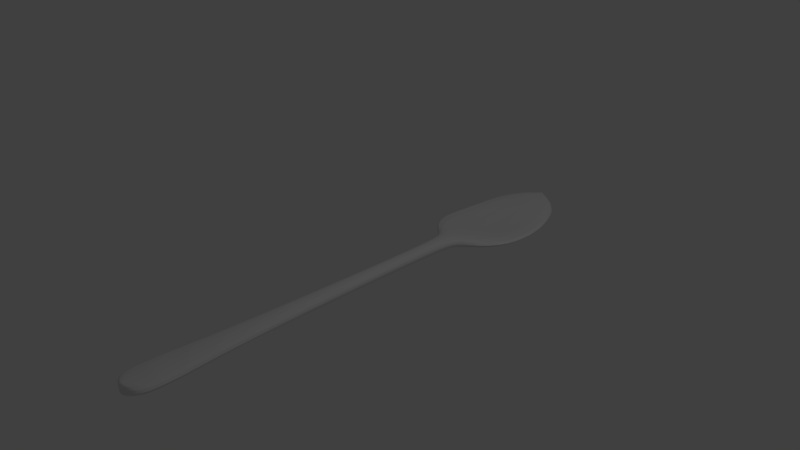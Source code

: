 # Source: colher.blend  (saved by Blender 2.79.0; exported with 4.5.12 LTS)
import bpy
from mathutils import Matrix  # noqa: F401  (used for matrix-valued properties, if any)

bpy.ops.wm.read_factory_settings(use_empty=True)
scene = bpy.context.scene
scene.name = 'Scene'

# ---- collections
col_collection_1 = bpy.data.collections.new('Collection 1'); scene.collection.children.link(col_collection_1)

# ---- materials (node trees are filled in below, after node groups)
mat_material = bpy.data.materials.new('Material')
mat_material.alpha_threshold = 0.0
mat_material.use_transparent_shadow = False
mat_material.roughness = 0.5
mat_material.line_color = (0.0, 0.0, 0.0, 1.0)

# ---- material node trees

# ---- world
world_world = bpy.data.worlds.new('World'); scene.world = world_world
world_world.color = (0.05088, 0.05088, 0.05088)
world_world.use_sun_shadow = False
world_world.sun_shadow_jitter_overblur = 0.0
world_world.cycles.sampling_method = 'MANUAL'

# ---- cameras
cam_camera = bpy.data.cameras.new('Camera')
cam_camera.clip_end = 100.0
cam_camera.lens = 35.0
cam_camera.sensor_width = 32.0
cam_camera.sensor_height = 18.0
cam_camera.ortho_scale = 7.314
cam_camera.dof.focus_distance = 0.0
cam_camera.dof.aperture_fstop = 128.0

# ---- lights
light_lamp = bpy.data.lights.new('Lamp', 'POINT')
light_lamp.transmission_factor = 0.0
light_lamp.cutoff_distance = 30.0
light_lamp.energy = 100.0
light_lamp.shadow_buffer_clip_start = 1.001
light_lamp.shadow_soft_size = 0.1
light_lamp.shadow_maximum_resolution = 0.006
light_lamp.use_absolute_resolution = True

# ---- meshes
me_cube = bpy.data.meshes.new('Cube')
me_cube.from_pydata([(-0.0001291, 3.57, -0.398), (0.009044, 3.57, -0.393), (-0.0001634, 3.571, -0.3906), (-0.009305, 3.57, -0.393), (-9.672e-05, 3.568, -0.4005), (0.01286, 3.568, -0.3953), (0.00626, 3.571, -0.386), (-0.006585, 3.571, -0.386), (-0.01306, 3.568, -0.3953), (-6.844e-05, 3.558, -0.4008), (0.02843, 3.558, -0.3955), (-6.384e-05, 3.562, -0.4007), (-0.02857, 3.558, -0.3955), (-8.628e-05, 3.553, -0.4009), (0.0351, 3.553, -0.3957), (0.02261, 3.562, -0.3954), (-0.02274, 3.562, -0.3954), (-0.03527, 3.553, -0.3957), (-0.0002351, 3.526, -0.4021), (0.06111, 3.526, -0.3968), (-0.0001665, 3.537, -0.4015), (-0.06156, 3.526, -0.3968), (-0.0003276, 3.513, -0.4028), (0.07105, 3.513, -0.3974), (0.05155, 3.537, -0.3963), (-0.05188, 3.537, -0.3963), (-0.07168, 3.513, -0.3974), (-0.0007837, 3.467, -0.4062), (0.09996, 3.467, -0.4006), (-0.0005964, 3.484, -0.4048), (-0.1014, 3.467, -0.4006), (-0.00102, 3.448, -0.408), (0.1092, 3.448, -0.4022), (0.09061, 3.484, -0.3993), (-0.09173, 3.484, -0.3993), (-0.1111, 3.448, -0.4022), (-0.002146, 3.378, -0.4166), (0.1367, 3.378, -0.41), (-0.001695, 3.404, -0.4132), (-0.1406, 3.378, -0.41), (-0.002661, 3.352, -0.4205), (0.1452, 3.351, -0.4135), (0.1276, 3.404, -0.4069), (-0.1307, 3.404, -0.4069), (-0.1501, 3.351, -0.4135), (-0.004429, 3.272, -0.434), (0.1658, 3.272, -0.4256), (-0.003811, 3.299, -0.4293), (-0.1739, 3.272, -0.4256), (-0.005087, 3.246, -0.439), (0.1712, 3.246, -0.4301), (0.1599, 3.298, -0.4214), (-0.1668, 3.298, -0.4214), (-0.1804, 3.246, -0.4301), (-0.007387, 3.16, -0.4565), (0.1854, 3.16, -0.4458), (-0.006562, 3.19, -0.4502), (-0.1988, 3.16, -0.4458), (-0.008261, 3.129, -0.4631), (0.1898, 3.129, -0.4517), (0.1809, 3.19, -0.4402), (-0.1927, 3.19, -0.4402), (-0.2047, 3.129, -0.4517), (-0.0111, 3.031, -0.4847), (0.2018, 3.03, -0.4708), (-0.01013, 3.065, -0.4773), (-0.2217, 3.03, -0.4708), (-0.01209, 2.997, -0.4922), (0.2053, 2.996, -0.4774), (0.1979, 3.064, -0.4643), (-0.2162, 3.064, -0.4643), (-0.227, 2.996, -0.4774), (-0.01503, 2.889, -0.5146), (0.2147, 2.887, -0.4969), (-0.01406, 2.926, -0.5073), (-0.2415, 2.887, -0.4969), (-0.01599, 2.851, -0.5219), (0.2174, 2.849, -0.5032), (0.2118, 2.924, -0.4905), (-0.2369, 2.924, -0.4905), (-0.2458, 2.849, -0.5032), (-0.01859, 2.726, -0.5417), (0.2244, 2.724, -0.5199), (-0.0178, 2.769, -0.5357), (-0.2573, 2.724, -0.5199), (-0.01926, 2.683, -0.5468), (0.2265, 2.681, -0.524), (0.2222, 2.767, -0.5149), (-0.2537, 2.767, -0.5149), (-0.2604, 2.681, -0.524), (-0.02033, 2.561, -0.555), (0.2311, 2.559, -0.5304), (-0.02013, 2.6, -0.5534), (-0.2667, 2.559, -0.5304), (-0.0204, 2.522, -0.5555), (0.2322, 2.52, -0.5307), (0.2298, 2.598, -0.5293), (-0.2651, 2.598, -0.5293), (-0.2678, 2.52, -0.5307), (-0.01973, 2.399, -0.5504), (0.2347, 2.397, -0.526), (-0.02011, 2.442, -0.5533), (-0.2691, 2.397, -0.526), (-0.01921, 2.357, -0.5464), (0.2353, 2.355, -0.5225), (0.2339, 2.439, -0.5285), (-0.269, 2.439, -0.5285), (-0.2688, 2.355, -0.5225), (-0.01705, 2.235, -0.53), (0.2361, 2.233, -0.5081), (-0.01785, 2.275, -0.5361), (-0.2658, 2.233, -0.5081), (-0.01619, 2.196, -0.5234), (0.2358, 2.194, -0.5024), (0.236, 2.273, -0.5135), (-0.2672, 2.273, -0.5135), (-0.264, 2.194, -0.5024), (-0.0133, 2.079, -0.5015), (0.2325, 2.078, -0.4832), (-0.01431, 2.118, -0.5091), (-0.2557, 2.078, -0.4832), (-0.01226, 2.041, -0.4936), (0.2302, 2.039, -0.4764), (0.2341, 2.117, -0.4899), (-0.2591, 2.117, -0.4899), (-0.2516, 2.039, -0.4764), (-0.009048, 1.924, -0.4691), (0.2178, 1.923, -0.4553), (-0.01012, 1.963, -0.4773), (-0.2336, 1.923, -0.4553), (-0.00801, 1.886, -0.4612), (0.212, 1.885, -0.4485), (0.2228, 1.961, -0.4623), (-0.2405, 1.961, -0.4623), (-0.2261, 1.885, -0.4485), (-0.005295, 1.781, -0.4406), (0.1919, 1.781, -0.4306), (-0.006122, 1.814, -0.4469), (-0.2012, 1.781, -0.4306), (-0.004548, 1.75, -0.4349), (0.1844, 1.75, -0.4257), (0.199, 1.814, -0.4361), (-0.2098, 1.814, -0.4361), (-0.1924, 1.75, -0.4257), (-0.002766, 1.668, -0.4213), (0.1594, 1.668, -0.4139), (-0.00329, 1.694, -0.4253), (-0.1644, 1.668, -0.4139), (-0.002299, 1.644, -0.4178), (0.1502, 1.644, -0.4108), (0.1682, 1.694, -0.4174), (-0.174, 1.694, -0.4174), (-0.1543, 1.644, -0.4108), (-0.001164, 1.574, -0.4091), (0.1191, 1.574, -0.4032), (-0.001504, 1.597, -0.4117), (-0.1212, 1.574, -0.4032), (-0.0008585, 1.551, -0.4068), (0.1083, 1.551, -0.4011), (0.1299, 1.597, -0.4055), (-0.1326, 1.597, -0.4055), (-0.1099, 1.551, -0.4011), (-0.0001726, 1.475, -0.4016), (0.07933, 1.475, -0.3963), (-0.000355, 1.501, -0.403), (-0.07965, 1.475, -0.3963), (-5.14e-05, 1.448, -0.4007), (0.07155, 1.448, -0.3954), (0.08819, 1.501, -0.3976), (-0.08885, 1.501, -0.3976), (-0.07164, 1.448, -0.3954), (-2.91e-11, 1.363, -0.4003), (0.05625, 1.363, -0.395), (0.0, 1.393, -0.4003), (-0.05625, 1.363, -0.395), (0.0, 1.329, -0.4003), (0.05336, 1.329, -0.395), (0.06003, 1.393, -0.395), (-0.06003, 1.393, -0.395), (-0.05336, 1.329, -0.395), (-7.567e-10, 1.185, -0.4003), (0.04716, 1.185, -0.395), (-9.313e-10, 1.242, -0.4003), (-0.04716, 1.185, -0.395), (-9.313e-10, 1.113, -0.4003), (0.04565, 1.113, -0.395), (0.04897, 1.242, -0.395), (-0.04897, 1.242, -0.395), (-0.04565, 1.113, -0.395), (-6.985e-10, 0.7949, -0.4003), (0.04311, 0.7949, -0.395), (-9.313e-10, 0.9191, -0.4003), (-0.04311, 0.7949, -0.395), (-9.313e-10, 0.6553, -0.4003), (0.04289, 0.6553, -0.395), (0.04362, 0.9191, -0.395), (-0.04362, 0.9191, -0.395), (-0.04289, 0.6553, -0.395), (9.604e-10, 0.1562, -0.4003), (0.04384, 0.1562, -0.395), (0.0, 0.3374, -0.4003), (-0.04384, 0.1562, -0.395), (9.313e-10, -0.04641, -0.4003), (0.0449, -0.04641, -0.395), (0.04322, 0.3374, -0.395), (-0.04322, 0.3374, -0.395), (-0.0449, -0.04641, -0.395), (0.0, -0.811, -0.4003), (0.05151, -0.811, -0.395), (0.0, -0.536, -0.4003), (-0.05151, -0.811, -0.395), (0.0, -1.084, -0.4003), (0.05462, -1.084, -0.395), (0.04875, -0.536, -0.395), (-0.04875, -0.536, -0.395), (-0.05462, -1.084, -0.395), (5.821e-11, -1.744, -0.4003), (0.06473, -1.744, -0.395), (0.0, -1.555, -0.4003), (-0.06473, -1.744, -0.395), (0.0, -1.91, -0.4003), (0.06815, -1.91, -0.395), (0.06131, -1.555, -0.395), (-0.06131, -1.555, -0.395), (-0.06815, -1.91, -0.395), (1.921e-09, -2.333, -0.4003), (0.07822, -2.333, -0.395), (1.863e-09, -2.202, -0.4003), (-0.07822, -2.333, -0.395), (1.863e-09, -2.454, -0.4003), (0.08157, -2.454, -0.395), (0.07489, -2.202, -0.395), (-0.07489, -2.202, -0.395), (-0.08157, -2.454, -0.395), (0.0, -2.752, -0.4003), (0.09194, -2.752, -0.395), (0.0, -2.662, -0.4003), (-0.09194, -2.752, -0.395), (0.0, -2.835, -0.4003), (0.09499, -2.835, -0.395), (0.08853, -2.662, -0.395), (-0.08853, -2.662, -0.395), (-0.09499, -2.835, -0.395), (5.239e-10, -3.077, -0.4003), (0.1, -3.077, -0.395), (0.0, -2.998, -0.4003), (-0.1, -3.077, -0.395), (0.0, -3.15, -0.4003), (0.1002, -3.15, -0.395), (0.09912, -2.998, -0.395), (-0.09912, -2.998, -0.395), (-0.1002, -3.15, -0.395), (1.455e-09, -3.308, -0.4003), (0.09636, -3.308, -0.395), (1.863e-09, -3.266, -0.4003), (-0.09636, -3.308, -0.395), (1.863e-09, -3.343, -0.4003), (0.09325, -3.343, -0.395), (0.09842, -3.266, -0.395), (-0.09842, -3.266, -0.395), (-0.09325, -3.343, -0.395), (8.142e-06, -3.427, -0.4003), (0.07567, -3.427, -0.395), (0.0, -3.401, -0.4003), (-0.07565, -3.427, -0.395), (3.257e-05, -3.449, -0.4003), (0.06672, -3.449, -0.395), (0.08304, -3.401, -0.395), (-0.08304, -3.401, -0.395), (-0.06665, -3.449, -0.395), (0.000259, -3.5, -0.3978), (0.03186, -3.5, -0.3927), (0.0001628, -3.486, -0.4003), (-0.03135, -3.5, -0.3927), (0.0003519, -3.511, -0.3904), (0.02235, -3.51, -0.3857), (0.04381, -3.486, -0.395), (-0.04348, -3.486, -0.395), (-0.02166, -3.51, -0.3857), (-0.0001638, 3.57, -0.2462), (-0.0001346, 3.568, -0.2437), (-0.009337, 3.57, -0.2512), (-0.0001938, 3.571, -0.2535), (0.009011, 3.57, -0.2512), (0.01283, 3.568, -0.249), (-0.0131, 3.568, -0.249), (-0.006614, 3.571, -0.2582), (0.006231, 3.571, -0.2582), (-0.0001179, 3.558, -0.2441), (-0.0001421, 3.553, -0.2443), (-0.02862, 3.558, -0.2493), (-0.0001084, 3.562, -0.2439), (0.02839, 3.558, -0.2493), (0.03505, 3.553, -0.2495), (-0.03533, 3.553, -0.2495), (-0.02278, 3.562, -0.2491), (0.02256, 3.562, -0.2491), (-0.0003236, 3.526, -0.2456), (-0.0004313, 3.513, -0.2465), (-0.06165, 3.526, -0.2508), (-0.0002418, 3.537, -0.245), (0.06103, 3.526, -0.2508), (0.07096, 3.513, -0.2515), (-0.07178, 3.513, -0.2515), (-0.05195, 3.537, -0.2502), (0.05148, 3.537, -0.2502), (-0.0009426, 3.467, -0.2504), (-0.001201, 3.449, -0.2523), (-0.1016, 3.467, -0.2551), (-0.0007352, 3.484, -0.2488), (0.09982, 3.467, -0.2551), (0.109, 3.449, -0.2569), (-0.1112, 3.449, -0.2569), (-0.09186, 3.484, -0.2536), (0.09048, 3.484, -0.2536), (-0.002413, 3.378, -0.2615), (-0.00296, 3.352, -0.2657), (-0.1408, 3.378, -0.2652), (-0.001931, 3.404, -0.2579), (0.1364, 3.378, -0.2652), (0.145, 3.352, -0.2689), (-0.1504, 3.352, -0.2689), (-0.1309, 3.404, -0.2619), (0.1274, 3.404, -0.2619), (-0.004824, 3.273, -0.2799), (-0.005513, 3.246, -0.2851), (-0.1742, 3.272, -0.2816), (-0.004174, 3.299, -0.2749), (0.1655, 3.272, -0.2816), (0.1708, 3.246, -0.2863), (-0.1808, 3.246, -0.2863), (-0.1671, 3.299, -0.2772), (0.1595, 3.299, -0.2772), (-0.007918, 3.161, -0.3034), (-0.008829, 3.13, -0.3104), (-0.1992, 3.16, -0.3027), (-0.007057, 3.191, -0.2969), (0.185, 3.16, -0.3027), (0.1893, 3.129, -0.3089), (-0.2052, 3.129, -0.3089), (-0.1932, 3.19, -0.2968), (0.1804, 3.19, -0.2968), (-0.01179, 3.032, -0.3328), (-0.01281, 2.997, -0.3407), (-0.2223, 3.031, -0.3287), (-0.01077, 3.065, -0.3251), (0.2012, 3.031, -0.3287), (0.2047, 2.996, -0.3356), (-0.2276, 2.996, -0.3356), (-0.2167, 3.064, -0.322), (0.1974, 3.064, -0.322), (-0.01589, 2.89, -0.3641), (-0.01689, 2.851, -0.3717), (-0.2422, 2.888, -0.3559), (-0.01487, 2.926, -0.3563), (0.214, 2.888, -0.3559), (0.2166, 2.85, -0.3624), (-0.2466, 2.85, -0.3624), (-0.2376, 2.925, -0.3492), (0.2111, 2.925, -0.3492), (-0.01963, 2.727, -0.3925), (-0.02034, 2.684, -0.398), (-0.2581, 2.725, -0.3798), (-0.01879, 2.77, -0.3861), (0.2236, 2.725, -0.3798), (0.2256, 2.682, -0.3842), (-0.2613, 2.682, -0.3842), (-0.2546, 2.768, -0.3746), (0.2214, 2.768, -0.3746), (-0.02152, 2.562, -0.4069), (-0.0216, 2.524, -0.4075), (-0.2676, 2.56, -0.3908), (-0.02129, 2.601, -0.4051), (0.2302, 2.56, -0.3908), (0.2312, 2.521, -0.3911), (-0.2688, 2.521, -0.3911), (-0.266, 2.599, -0.3896), (0.2289, 2.599, -0.3896), (-0.02086, 2.4, -0.4019), (-0.0203, 2.358, -0.3976), (-0.27, 2.398, -0.3862), (-0.02127, 2.443, -0.405), (0.2338, 2.398, -0.3862), (0.2344, 2.356, -0.3826), (-0.2697, 2.356, -0.3826), (-0.27, 2.44, -0.3889), (0.233, 2.44, -0.3889), (-0.018, 2.236, -0.3802), (-0.0171, 2.196, -0.3733), (-0.2666, 2.234, -0.3675), (-0.01885, 2.275, -0.3866), (0.2353, 2.234, -0.3675), (0.235, 2.195, -0.3616), (-0.2648, 2.195, -0.3616), (-0.268, 2.273, -0.3731), (0.2352, 2.273, -0.3731), (-0.01408, 2.08, -0.3503), (-0.013, 2.041, -0.3421), (-0.2564, 2.079, -0.3416), (-0.01513, 2.119, -0.3583), (0.2319, 2.079, -0.3416), (0.2296, 2.04, -0.3345), (-0.2522, 2.04, -0.3345), (-0.2598, 2.117, -0.3486), (0.2334, 2.117, -0.3486), (-0.009649, 1.924, -0.3166), (-0.008567, 1.886, -0.3084), (-0.2341, 1.923, -0.3126), (-0.01076, 1.963, -0.3251), (0.2173, 1.923, -0.3126), (0.2116, 1.885, -0.3055), (-0.2266, 1.885, -0.3055), (-0.2411, 1.962, -0.3199), (0.2223, 1.962, -0.3199), (-0.005732, 1.782, -0.2868), (-0.004949, 1.751, -0.2808), (-0.2016, 1.781, -0.2869), (-0.006597, 1.815, -0.2934), (0.1915, 1.781, -0.2869), (0.184, 1.75, -0.2817), (-0.1928, 1.75, -0.2817), (-0.2102, 1.814, -0.2926), (0.1986, 1.814, -0.2926), (-0.003071, 1.669, -0.2665), (-0.002575, 1.644, -0.2628), (-0.1647, 1.668, -0.2693), (-0.003625, 1.694, -0.2708), (0.1592, 1.668, -0.2693), (0.1499, 1.644, -0.266), (-0.1546, 1.644, -0.266), (-0.1743, 1.694, -0.273), (0.1679, 1.694, -0.273), (-0.001358, 1.574, -0.2535), (-0.001025, 1.551, -0.251), (-0.1214, 1.574, -0.2579), (-0.001725, 1.597, -0.2563), (0.1189, 1.574, -0.2579), (0.1082, 1.551, -0.2556), (-0.1101, 1.551, -0.2556), (-0.1328, 1.597, -0.2604), (0.1297, 1.597, -0.2604), (-0.0002492, 1.475, -0.2451), (-9.594e-05, 1.448, -0.2439), (-0.07972, 1.475, -0.2502), (-0.0004627, 1.501, -0.2467), (0.07926, 1.475, -0.2502), (0.07151, 1.448, -0.2491), (-0.07168, 1.448, -0.2491), (-0.08895, 1.501, -0.2517), (0.08809, 1.501, -0.2517), (0.0, 1.363, -0.2432), (0.0, 1.329, -0.2432), (-0.05625, 1.363, -0.2484), (0.0, 1.393, -0.2432), (0.05625, 1.363, -0.2484), (0.05336, 1.329, -0.2484), (-0.05336, 1.329, -0.2484), (-0.06003, 1.393, -0.2484), (0.06003, 1.393, -0.2484), (0.0, 1.185, -0.2432), (0.0, 1.113, -0.2432), (-0.04716, 1.185, -0.2484), (0.0, 1.242, -0.2432), (0.04716, 1.185, -0.2484), (0.04565, 1.113, -0.2484), (-0.04565, 1.113, -0.2484), (-0.04897, 1.242, -0.2484), (0.04897, 1.242, -0.2484), (0.0, 0.7949, -0.2432), (0.0, 0.6553, -0.2432), (-0.04311, 0.7949, -0.2484), (0.0, 0.9191, -0.2432), (0.04311, 0.7949, -0.2484), (0.04289, 0.6553, -0.2484), (-0.04289, 0.6553, -0.2484), (-0.04362, 0.9191, -0.2484), (0.04362, 0.9191, -0.2484), (0.0, 0.1562, -0.2432), (0.0, -0.04641, -0.2432), (-0.04384, 0.1562, -0.2484), (0.0, 0.3374, -0.2432), (0.04384, 0.1562, -0.2484), (0.0449, -0.04641, -0.2484), (-0.0449, -0.04641, -0.2484), (-0.04322, 0.3374, -0.2484), (0.04322, 0.3374, -0.2484), (0.0, -0.811, -0.2432), (0.0, -1.084, -0.2432), (-0.05151, -0.811, -0.2484), (0.0, -0.536, -0.2432), (0.05151, -0.811, -0.2484), (0.05462, -1.084, -0.2484), (-0.05462, -1.084, -0.2484), (-0.04875, -0.536, -0.2484), (0.04875, -0.536, -0.2484), (0.0, -1.744, -0.2432), (0.0, -1.91, -0.2432), (-0.06473, -1.744, -0.2484), (0.0, -1.555, -0.2432), (0.06473, -1.744, -0.2484), (0.06815, -1.91, -0.2484), (-0.06815, -1.91, -0.2484), (-0.06131, -1.555, -0.2484), (0.06131, -1.555, -0.2484), (0.0, -2.333, -0.2432), (0.0, -2.454, -0.2432), (-0.07822, -2.333, -0.2484), (0.0, -2.202, -0.2432), (0.07822, -2.333, -0.2484), (0.08157, -2.454, -0.2484), (-0.08157, -2.454, -0.2484), (-0.07489, -2.202, -0.2484), (0.07489, -2.202, -0.2484), (0.0, -2.752, -0.2432), (0.0, -2.835, -0.2432), (-0.09194, -2.752, -0.2484), (0.0, -2.662, -0.2432), (0.09194, -2.752, -0.2484), (0.09499, -2.835, -0.2484), (-0.09499, -2.835, -0.2484), (-0.08853, -2.662, -0.2484), (0.08853, -2.662, -0.2484), (0.0, -3.077, -0.2432), (0.0, -3.15, -0.2432), (-0.1, -3.077, -0.2484), (0.0, -2.998, -0.2432), (0.1, -3.077, -0.2484), (0.1002, -3.15, -0.2484), (-0.1002, -3.15, -0.2484), (-0.09912, -2.998, -0.2484), (0.09912, -2.998, -0.2484), (0.0, -3.308, -0.2432), (0.0, -3.343, -0.2432), (-0.09636, -3.308, -0.2484), (0.0, -3.266, -0.2432), (0.09636, -3.308, -0.2484), (0.09325, -3.343, -0.2484), (-0.09325, -3.343, -0.2484), (-0.09842, -3.266, -0.2484), (0.09842, -3.266, -0.2484), (8.142e-06, -3.427, -0.2432), (3.257e-05, -3.449, -0.2432), (-0.07565, -3.427, -0.2484), (0.0, -3.401, -0.2432), (0.07567, -3.427, -0.2484), (0.06672, -3.449, -0.2484), (-0.06665, -3.449, -0.2484), (-0.08304, -3.401, -0.2484), (0.08304, -3.401, -0.2484), (0.000259, -3.5, -0.2457), (0.0003519, -3.511, -0.2531), (-0.03135, -3.5, -0.2507), (0.0001628, -3.486, -0.2432), (0.03186, -3.5, -0.2507), (0.02235, -3.51, -0.2577), (-0.02166, -3.51, -0.2577), (-0.04348, -3.486, -0.2484), (0.04381, -3.486, -0.2484), (-0.6153, 2.072, -0.3601), (-0.5754, 2.073, -0.3972), (-0.6219, 2.111, -0.3633), (-0.5756, 2.073, -0.3357), (-0.6069, 2.034, -0.357), (-0.5674, 2.035, -0.3936), (-0.5816, 2.111, -0.4007), (-0.5818, 2.111, -0.3393), (-0.5676, 2.035, -0.3321), (0.5633, 2.882, -0.3743), (0.5245, 2.882, -0.4114), (0.5717, 2.843, -0.377), (0.5243, 2.883, -0.3502), (0.5544, 2.919, -0.3715), (0.5163, 2.92, -0.4082), (0.5323, 2.844, -0.4145), (0.5321, 2.844, -0.3534), (0.5161, 2.92, -0.3469), (-0.634, 2.226, -0.3725), (-0.5931, 2.227, -0.4109), (-0.6361, 2.265, -0.3753), (-0.5933, 2.227, -0.3497), (-0.6311, 2.187, -0.3695), (-0.5903, 2.188, -0.4076), (-0.5951, 2.266, -0.414), (-0.5953, 2.266, -0.3529), (-0.5905, 2.188, -0.3464), (0.524, 3.026, -0.3623), (0.4881, 3.027, -0.3978), (0.5347, 2.991, -0.3654), (0.4879, 3.027, -0.3364), (0.5127, 3.06, -0.3591), (0.4777, 3.061, -0.3942), (0.4981, 2.992, -0.4013), (0.4979, 2.992, -0.34), (0.4775, 3.061, -0.3327), (-0.6377, 2.389, -0.3825), (-0.5968, 2.39, -0.4218), (-0.637, 2.431, -0.3842), (-0.597, 2.391, -0.3608), (-0.6379, 2.347, -0.3804), (-0.5969, 2.348, -0.4196), (-0.5961, 2.432, -0.4236), (-0.5963, 2.433, -0.3626), (-0.5971, 2.348, -0.3585), (0.4765, 3.157, -0.3498), (0.4442, 3.157, -0.3838), (0.489, 3.126, -0.3528), (0.444, 3.158, -0.3221), (0.4637, 3.187, -0.3469), (0.4323, 3.188, -0.3806), (0.4557, 3.126, -0.3872), (0.4556, 3.126, -0.3256), (0.4321, 3.188, -0.3188), (-0.6307, 2.551, -0.3865), (-0.5903, 2.552, -0.4258), (-0.6271, 2.591, -0.3864), (-0.5905, 2.552, -0.3649), (-0.6335, 2.512, -0.3861), (-0.5929, 2.513, -0.4256), (-0.5869, 2.591, -0.4257), (-0.5871, 2.592, -0.3647), (-0.5931, 2.513, -0.3646), (0.4223, 3.271, -0.3392), (0.3938, 3.271, -0.3721), (0.4368, 3.244, -0.3416), (0.3937, 3.271, -0.3101), (0.4063, 3.297, -0.337), (0.3789, 3.297, -0.3696), (0.4073, 3.244, -0.3747), (0.4072, 3.244, -0.3128), (0.3788, 3.297, -0.3076), (-0.6103, 2.717, -0.3837), (-0.5711, 2.718, -0.4223), (-0.6029, 2.76, -0.3818), (-0.5713, 2.718, -0.3613), (-0.6169, 2.673, -0.3851), (-0.5773, 2.674, -0.424), (-0.5641, 2.761, -0.4201), (-0.5643, 2.761, -0.359), (-0.5775, 2.674, -0.363), (0.3454, 3.377, -0.331), (0.3222, 3.377, -0.363), (0.3677, 3.351, -0.3329), (0.3221, 3.378, -0.3008), (0.3219, 3.403, -0.3294), (0.3004, 3.403, -0.3612), (0.343, 3.351, -0.3651), (0.3429, 3.351, -0.3029), (0.3003, 3.403, -0.2989), (-0.5771, 2.882, -0.3743), (-0.5399, 2.882, -0.4114), (-0.5674, 2.919, -0.3715), (-0.5401, 2.883, -0.3502), (-0.5862, 2.843, -0.377), (-0.5484, 2.844, -0.4145), (-0.5307, 2.92, -0.4082), (-0.5309, 2.92, -0.3469), (-0.5486, 2.844, -0.3534), (0.2512, 3.467, -0.3258), (0.2344, 3.467, -0.3573), (0.2746, 3.448, -0.3267), (0.2344, 3.467, -0.2948), (0.2275, 3.484, -0.325), (0.2123, 3.484, -0.3565), (0.2563, 3.448, -0.3583), (0.2562, 3.448, -0.2959), (0.2123, 3.484, -0.294), (0.1986, 1.475, -0.3226), (0.1854, 1.475, -0.354), (0.179, 1.448, -0.322), (0.1853, 1.475, -0.2914), (0.2211, 1.501, -0.3236), (0.2063, 1.501, -0.355), (0.167, 1.448, -0.3534), (0.167, 1.448, -0.2906), (0.2063, 1.501, -0.2924), (-0.5346, 3.026, -0.3623), (-0.4999, 3.027, -0.3978), (-0.5225, 3.06, -0.3591), (-0.5001, 3.027, -0.3364), (-0.5462, 2.991, -0.3654), (-0.5107, 2.992, -0.4013), (-0.4885, 3.061, -0.3942), (-0.4887, 3.061, -0.3327), (-0.5109, 2.992, -0.34), (0.1531, 3.526, -0.3234), (0.1429, 3.526, -0.3547), (0.1781, 3.513, -0.3238), (0.1429, 3.526, -0.2921), (0.1291, 3.537, -0.323), (0.1205, 3.537, -0.3544), (0.1663, 3.513, -0.3552), (0.1662, 3.513, -0.2926), (0.1205, 3.537, -0.2917), (0.1406, 1.363, -0.3217), (0.1313, 1.363, -0.3531), (0.1334, 1.329, -0.3217), (0.1313, 1.363, -0.2903), (0.1501, 1.393, -0.3217), (0.1401, 1.393, -0.3531), (0.1245, 1.329, -0.3531), (0.1245, 1.329, -0.2903), (0.1401, 1.393, -0.2903), (-0.4839, 3.157, -0.3498), (-0.4522, 3.157, -0.3838), (-0.4703, 3.187, -0.3469), (-0.4524, 3.158, -0.3221), (-0.4971, 3.126, -0.3528), (-0.4647, 3.126, -0.3872), (-0.4395, 3.188, -0.3806), (-0.4396, 3.188, -0.3188), (-0.4648, 3.126, -0.3256), (0.07116, 3.558, -0.3224), (0.06642, 3.558, -0.3538), (0.08786, 3.553, -0.3226), (0.0664, 3.558, -0.2911), (0.05659, 3.562, -0.3223), (0.05282, 3.562, -0.3537), (0.082, 3.553, -0.3539), (0.08198, 3.553, -0.2912), (0.0528, 3.562, -0.291), (0.1078, 0.7949, -0.3217), (0.1006, 0.7949, -0.3531), (0.1072, 0.6553, -0.3217), (0.1006, 0.7949, -0.2903), (0.1091, 0.9191, -0.3217), (0.1018, 0.9191, -0.3531), (0.1001, 0.6553, -0.3531), (0.1001, 0.6553, -0.2903), (0.1018, 0.9191, -0.2903), (-0.4269, 3.271, -0.3392), (-0.3988, 3.271, -0.3721), (-0.4103, 3.297, -0.337), (-0.3989, 3.271, -0.3101), (-0.4421, 3.244, -0.3416), (-0.413, 3.244, -0.3747), (-0.3832, 3.297, -0.3696), (-0.3833, 3.297, -0.3076), (-0.4131, 3.244, -0.3128), (0.02242, 3.57, -0.3221), (0.02102, 3.57, -0.3525), (0.03228, 3.568, -0.3222), (0.02101, 3.57, -0.2918), (0.01442, 3.571, -0.3221), (0.01385, 3.571, -0.3494), (0.03013, 3.568, -0.3535), (0.03011, 3.568, -0.2908), (0.01383, 3.571, -0.2948), (0.1096, 0.1562, -0.3217), (0.1023, 0.1562, -0.3531), (0.1122, -0.04641, -0.3217), (0.1023, 0.1562, -0.2903), (0.108, 0.3374, -0.3217), (0.1008, 0.3374, -0.3531), (0.1048, -0.04641, -0.3531), (0.1048, -0.04641, -0.2903), (0.1008, 0.3374, -0.2903), (-0.3478, 3.377, -0.331), (-0.3248, 3.377, -0.363), (-0.3239, 3.403, -0.3294), (-0.3249, 3.378, -0.3008), (-0.3707, 3.351, -0.3329), (-0.3462, 3.351, -0.3651), (-0.3025, 3.403, -0.3612), (-0.3025, 3.403, -0.2989), (-0.3462, 3.351, -0.3029), (0.1179, 1.185, -0.3217), (0.11, 1.185, -0.3531), (0.1141, 1.113, -0.3217), (0.11, 1.185, -0.2903), (0.1224, 1.242, -0.3217), (0.1143, 1.242, -0.3531), (0.1065, 1.113, -0.3531), (0.1065, 1.113, -0.2903), (0.1143, 1.242, -0.2903), (0.1288, -0.811, -0.3217), (0.1202, -0.811, -0.3531), (0.1365, -1.084, -0.3217), (0.1202, -0.811, -0.2903), (0.1219, -0.536, -0.3217), (0.1138, -0.536, -0.3531), (0.1274, -1.084, -0.3531), (0.1274, -1.084, -0.2903), (0.1138, -0.536, -0.2903), (-0.2523, 3.467, -0.3258), (-0.2355, 3.467, -0.3573), (-0.2284, 3.484, -0.325), (-0.2355, 3.467, -0.2948), (-0.276, 3.448, -0.3267), (-0.2576, 3.448, -0.3583), (-0.2132, 3.484, -0.3565), (-0.2132, 3.484, -0.294), (-0.2577, 3.448, -0.2959), (-0.1988, 1.475, -0.3226), (-0.1856, 1.475, -0.354), (-0.2215, 1.501, -0.3236), (-0.1856, 1.475, -0.2914), (-0.179, 1.448, -0.322), (-0.1671, 1.448, -0.3534), (-0.2068, 1.501, -0.355), (-0.2068, 1.501, -0.2924), (-0.1671, 1.448, -0.2906), (0.1618, -1.744, -0.3217), (0.151, -1.744, -0.3531), (0.1704, -1.91, -0.3217), (0.151, -1.744, -0.2903), (0.1533, -1.555, -0.3217), (0.1431, -1.555, -0.3531), (0.159, -1.91, -0.3531), (0.159, -1.91, -0.2903), (0.1431, -1.555, -0.2903), (-0.1536, 3.526, -0.3234), (-0.1433, 3.526, -0.3547), (-0.1295, 3.537, -0.323), (-0.1434, 3.526, -0.2921), (-0.1787, 3.513, -0.3238), (-0.1668, 3.513, -0.3552), (-0.1208, 3.537, -0.3544), (-0.1209, 3.537, -0.2917), (-0.1668, 3.513, -0.2926), (-0.1406, 1.363, -0.3217), (-0.1313, 1.363, -0.3531), (-0.1501, 1.393, -0.3217), (-0.1313, 1.363, -0.2903), (-0.1334, 1.329, -0.3217), (-0.1245, 1.329, -0.3531), (-0.1401, 1.393, -0.3531), (-0.1401, 1.393, -0.2903), (-0.1245, 1.329, -0.2903), (0.1955, -2.333, -0.3217), (0.1825, -2.333, -0.3531), (0.2039, -2.454, -0.3217), (0.1825, -2.333, -0.2903), (0.1872, -2.202, -0.3217), (0.1747, -2.202, -0.3531), (0.1903, -2.454, -0.3531), (0.1903, -2.454, -0.2903), (0.1747, -2.202, -0.2903), (-0.07135, 3.558, -0.3224), (-0.06659, 3.558, -0.3538), (-0.05677, 3.562, -0.3223), (-0.06661, 3.558, -0.2911), (-0.08807, 3.553, -0.3226), (-0.0822, 3.553, -0.3539), (-0.05298, 3.562, -0.3537), (-0.053, 3.562, -0.291), (-0.08222, 3.553, -0.2912), (-0.1078, 0.7949, -0.3217), (-0.1006, 0.7949, -0.3531), (-0.1091, 0.9191, -0.3217), (-0.1006, 0.7949, -0.2903), (-0.1072, 0.6553, -0.3217), (-0.1001, 0.6553, -0.3531), (-0.1018, 0.9191, -0.3531), (-0.1018, 0.9191, -0.2903), (-0.1001, 0.6553, -0.2903), (0.2298, -2.752, -0.3217), (0.2145, -2.752, -0.3531), (0.2375, -2.835, -0.3217), (0.2145, -2.752, -0.2903), (0.2213, -2.662, -0.3217), (0.2066, -2.662, -0.3531), (0.2216, -2.835, -0.3531), (0.2216, -2.835, -0.2903), (0.2066, -2.662, -0.2903), (-0.02273, 3.57, -0.3221), (-0.02131, 3.57, -0.3525), (-0.01479, 3.571, -0.3221), (-0.02132, 3.57, -0.2918), (-0.03253, 3.568, -0.3222), (-0.03036, 3.568, -0.3535), (-0.01419, 3.571, -0.3494), (-0.01421, 3.571, -0.2948), (-0.03037, 3.568, -0.2908), (-0.1096, 0.1562, -0.3217), (-0.1023, 0.1562, -0.3531), (-0.108, 0.3374, -0.3217), (-0.1023, 0.1562, -0.2903), (-0.1122, -0.04641, -0.3217), (-0.1048, -0.04641, -0.3531), (-0.1008, 0.3374, -0.3531), (-0.1008, 0.3374, -0.2903), (-0.1048, -0.04641, -0.2903), (0.25, -3.077, -0.3217), (0.2333, -3.077, -0.3531), (0.2504, -3.15, -0.3217), (0.2333, -3.077, -0.2903), (0.2478, -2.998, -0.3217), (0.2313, -2.998, -0.3531), (0.2337, -3.15, -0.3531), (0.2337, -3.15, -0.2903), (0.2313, -2.998, -0.2903), (-0.1179, 1.185, -0.3217), (-0.11, 1.185, -0.3531), (-0.1224, 1.242, -0.3217), (-0.11, 1.185, -0.2903), (-0.1141, 1.113, -0.3217), (-0.1065, 1.113, -0.3531), (-0.1143, 1.242, -0.3531), (-0.1143, 1.242, -0.2903), (-0.1065, 1.113, -0.2903), (-0.1288, -0.811, -0.3217), (-0.1202, -0.811, -0.3531), (-0.1219, -0.536, -0.3217), (-0.1202, -0.811, -0.2903), (-0.1365, -1.084, -0.3217), (-0.1274, -1.084, -0.3531), (-0.1138, -0.536, -0.3531), (-0.1138, -0.536, -0.2903), (-0.1274, -1.084, -0.2903), (0.2409, -3.308, -0.3217), (0.2249, -3.308, -0.3531), (0.2331, -3.343, -0.3217), (0.2249, -3.308, -0.2903), (0.246, -3.266, -0.3217), (0.2296, -3.266, -0.3531), (0.2176, -3.343, -0.3531), (0.2176, -3.343, -0.2903), (0.2296, -3.266, -0.2903), (-0.0002309, 3.573, -0.3221), (-0.0002181, 3.573, -0.3514), (0.00356, 3.573, -0.3221), (-0.0002312, 3.573, -0.2927), (-0.004012, 3.573, -0.3221), (-0.004134, 3.572, -0.3494), (0.003706, 3.572, -0.3494), (0.003694, 3.572, -0.2948), (-0.004146, 3.572, -0.2948), (-0.1618, -1.744, -0.3217), (-0.151, -1.744, -0.3531), (-0.1533, -1.555, -0.3217), (-0.151, -1.744, -0.2903), (-0.1704, -1.91, -0.3217), (-0.159, -1.91, -0.3531), (-0.1431, -1.555, -0.3531), (-0.1431, -1.555, -0.2903), (-0.159, -1.91, -0.2903), (0.1892, -3.427, -0.3217), (0.1766, -3.427, -0.3531), (0.1667, -3.449, -0.3217), (0.1766, -3.427, -0.2903), (0.2076, -3.401, -0.3217), (0.1938, -3.401, -0.3531), (0.1556, -3.449, -0.3531), (0.1556, -3.449, -0.2903), (0.1938, -3.401, -0.2903), (0.0004894, -3.524, -0.3217), (0.0004741, -3.523, -0.3511), (-0.01072, -3.523, -0.3217), (0.0004741, -3.523, -0.2923), (0.01167, -3.523, -0.3217), (0.01246, -3.521, -0.3491), (-0.01154, -3.521, -0.3491), (-0.01154, -3.521, -0.2944), (0.01246, -3.521, -0.2944), (-0.1955, -2.333, -0.3217), (-0.1825, -2.333, -0.3531), (-0.1872, -2.202, -0.3217), (-0.1825, -2.333, -0.2903), (-0.2039, -2.454, -0.3217), (-0.1903, -2.454, -0.3531), (-0.1747, -2.202, -0.3531), (-0.1747, -2.202, -0.2903), (-0.1903, -2.454, -0.2903), (0.07781, -3.5, -0.3217), (0.07303, -3.5, -0.3521), (0.04953, -3.511, -0.3217), (0.07303, -3.5, -0.2913), (0.1093, -3.486, -0.3217), (0.102, -3.486, -0.3531), (0.0478, -3.51, -0.3491), (0.0478, -3.51, -0.2944), (0.102, -3.486, -0.2903), (-0.2298, -2.752, -0.3217), (-0.2145, -2.752, -0.3531), (-0.2213, -2.662, -0.3217), (-0.2145, -2.752, -0.2903), (-0.2375, -2.835, -0.3217), (-0.2216, -2.835, -0.3531), (-0.2066, -2.662, -0.3531), (-0.2066, -2.662, -0.2903), (-0.2216, -2.835, -0.2903), (0.2997, 1.574, -0.327), (0.2797, 1.574, -0.3586), (0.2723, 1.55, -0.3258), (0.2796, 1.574, -0.2962), (0.3273, 1.597, -0.3281), (0.3054, 1.597, -0.3599), (0.2541, 1.55, -0.3574), (0.254, 1.55, -0.2949), (0.3053, 1.597, -0.2976), (-0.25, -3.077, -0.3217), (-0.2333, -3.077, -0.3531), (-0.2478, -2.998, -0.3217), (-0.2333, -3.077, -0.2903), (-0.2504, -3.15, -0.3217), (-0.2337, -3.15, -0.3531), (-0.2313, -2.998, -0.3531), (-0.2313, -2.998, -0.2903), (-0.2337, -3.15, -0.2903), (0.4035, 1.667, -0.3317), (0.3763, 1.667, -0.3641), (0.3795, 1.643, -0.3304), (0.3763, 1.667, -0.3019), (0.4262, 1.693, -0.3332), (0.3976, 1.693, -0.3658), (0.354, 1.643, -0.3626), (0.354, 1.643, -0.3004), (0.3975, 1.693, -0.3036), (-0.2409, -3.308, -0.3217), (-0.2249, -3.308, -0.3531), (-0.246, -3.266, -0.3217), (-0.2249, -3.308, -0.2903), (-0.2331, -3.343, -0.3217), (-0.2176, -3.343, -0.3531), (-0.2296, -3.266, -0.3531), (-0.2296, -3.266, -0.2903), (-0.2176, -3.343, -0.2903), (0.4892, 1.779, -0.3385), (0.4562, 1.779, -0.372), (0.469, 1.748, -0.3365), (0.456, 1.779, -0.3101), (0.5085, 1.811, -0.3407), (0.4741, 1.811, -0.3746), (0.4374, 1.748, -0.3697), (0.4373, 1.748, -0.3077), (0.474, 1.811, -0.3127), (-0.1891, -3.427, -0.3217), (-0.1765, -3.427, -0.3531), (-0.2076, -3.401, -0.3217), (-0.1765, -3.427, -0.2903), (-0.1667, -3.449, -0.3217), (-0.1556, -3.449, -0.3531), (-0.1938, -3.401, -0.3531), (-0.1938, -3.401, -0.2903), (-0.1556, -3.449, -0.2903), (0.5608, 1.919, -0.3483), (0.5227, 1.919, -0.3835), (0.5445, 1.881, -0.3456), (0.5225, 1.919, -0.3218), (0.5753, 1.957, -0.3511), (0.5362, 1.958, -0.3868), (0.5076, 1.882, -0.3804), (0.5074, 1.882, -0.3186), (0.536, 1.958, -0.3252), (-0.07729, -3.5, -0.3217), (-0.07251, -3.5, -0.3521), (-0.1089, -3.486, -0.3217), (-0.07251, -3.5, -0.2913), (-0.04882, -3.511, -0.3217), (-0.04711, -3.51, -0.3491), (-0.1017, -3.486, -0.3531), (-0.1017, -3.486, -0.2903), (-0.04711, -3.51, -0.2944), (0.6052, 2.072, -0.3601), (0.5638, 2.073, -0.3972), (0.5976, 2.034, -0.357), (0.5636, 2.073, -0.3357), (0.611, 2.111, -0.3633), (0.5691, 2.111, -0.4007), (0.5567, 2.035, -0.3936), (0.5566, 2.035, -0.3321), (0.5689, 2.111, -0.3393), (-0.3011, 1.574, -0.327), (-0.2811, 1.574, -0.3586), (-0.329, 1.597, -0.3281), (-0.2812, 1.574, -0.2962), (-0.2734, 1.55, -0.3258), (-0.2552, 1.55, -0.3574), (-0.3072, 1.597, -0.3599), (-0.3072, 1.597, -0.2976), (-0.2552, 1.55, -0.2949), (0.6207, 2.226, -0.3725), (0.5779, 2.227, -0.4109), (0.6185, 2.187, -0.3695), (0.5777, 2.227, -0.3497), (0.622, 2.265, -0.3753), (0.5791, 2.266, -0.414), (0.576, 2.188, -0.4076), (0.5758, 2.188, -0.3464), (0.5789, 2.266, -0.3529), (-0.4061, 1.667, -0.3317), (-0.3792, 1.667, -0.3641), (-0.4292, 1.693, -0.3332), (-0.3793, 1.667, -0.3019), (-0.3818, 1.643, -0.3304), (-0.3565, 1.643, -0.3626), (-0.4009, 1.693, -0.3658), (-0.401, 1.693, -0.3036), (-0.3566, 1.643, -0.3004), (0.6218, 2.389, -0.3825), (0.5787, 2.39, -0.4218), (0.6224, 2.347, -0.3804), (0.5785, 2.391, -0.3608), (0.6205, 2.431, -0.3842), (0.5776, 2.432, -0.4236), (0.5794, 2.348, -0.4196), (0.5792, 2.348, -0.3585), (0.5773, 2.433, -0.3626), (-0.4936, 1.779, -0.3385), (-0.4611, 1.779, -0.372), (-0.5135, 1.811, -0.3407), (-0.4612, 1.779, -0.3101), (-0.4729, 1.748, -0.3365), (-0.4417, 1.748, -0.3697), (-0.4798, 1.811, -0.3746), (-0.4799, 1.811, -0.3127), (-0.4418, 1.748, -0.3077), (0.6137, 2.551, -0.3865), (0.5712, 2.552, -0.4258), (0.6166, 2.512, -0.3861), (0.5709, 2.552, -0.3649), (0.6101, 2.591, -0.3864), (0.5678, 2.591, -0.4257), (0.5738, 2.513, -0.4256), (0.5736, 2.513, -0.3646), (0.5676, 2.592, -0.3647), (-0.5678, 1.919, -0.3483), (-0.5307, 1.919, -0.3835), (-0.5831, 1.957, -0.3511), (-0.5308, 1.919, -0.3218), (-0.5508, 1.881, -0.3456), (-0.5147, 1.882, -0.3804), (-0.545, 1.958, -0.3868), (-0.5452, 1.958, -0.3252), (-0.5149, 1.882, -0.3186), (0.594, 2.717, -0.3837), (0.5529, 2.718, -0.4223), (0.6002, 2.673, -0.3851), (0.5527, 2.718, -0.3613), (0.5871, 2.76, -0.3818), (0.5465, 2.761, -0.4201), (0.5587, 2.674, -0.424), (0.5584, 2.674, -0.363), (0.5463, 2.761, -0.359), (0.1312, 1.448, -0.3796), (0.1456, 1.475, -0.3803), (0.162, 1.501, -0.3814), (0.09783, 1.329, -0.3793), (0.1031, 1.363, -0.3793), (0.1101, 1.393, -0.3793), (0.07863, 0.6553, -0.3793), (0.07903, 0.7949, -0.3793), (0.07997, 0.9191, -0.3793), (0.08231, -0.04641, -0.3793), (0.08036, 0.1562, -0.3793), (0.07923, 0.3374, -0.3793), (0.1001, -1.084, -0.3793), (0.09443, -0.811, -0.3793), (0.08938, -0.536, -0.3793), (0.1249, -1.91, -0.3793), (0.1187, -1.744, -0.3793), (0.1124, -1.555, -0.3793), (0.1495, -2.454, -0.3793), (0.1434, -2.333, -0.3793), (0.1373, -2.202, -0.3793), (0.1742, -2.835, -0.3793), (0.1685, -2.752, -0.3793), (0.1623, -2.662, -0.3793), (0.1836, -3.15, -0.3793), (0.1833, -3.077, -0.3793), (0.1817, -2.998, -0.3793), (0.171, -3.343, -0.3793), (0.1767, -3.308, -0.3793), (0.1804, -3.266, -0.3793), (0.1223, -3.449, -0.3793), (0.1387, -3.427, -0.3793), (0.1522, -3.401, -0.3793), (0.0397, -3.51, -0.3719), (0.05795, -3.5, -0.3775), (0.08018, -3.486, -0.3793), (0.1994, 1.55, -0.3843), (0.2195, 1.574, -0.3859), (0.2396, 1.597, -0.3876), (0.2776, 1.643, -0.3914), (0.295, 1.668, -0.3936), (0.3115, 1.693, -0.396), (0.3424, 1.749, -0.4018), (0.357, 1.78, -0.4052), (0.3708, 1.812, -0.4089), (0.3966, 1.883, -0.4174), (0.4082, 1.921, -0.4221), (0.4185, 1.959, -0.4269), (0.4341, 2.037, -0.4366), (0.4394, 2.075, -0.4415), (0.4433, 2.113, -0.4463), (0.4482, 2.19, -0.4554), (0.4495, 2.229, -0.4597), (0.4502, 2.269, -0.4637), (0.4501, 2.351, -0.4707), (0.4494, 2.393, -0.4734), (0.4484, 2.435, -0.4754), (0.4454, 2.516, -0.4775), (0.4434, 2.555, -0.4776), (0.4408, 2.594, -0.4771), (0.4338, 2.677, -0.4741), (0.4294, 2.72, -0.4715), (0.4246, 2.763, -0.4682), (0.4139, 2.846, -0.4602), (0.4081, 2.885, -0.4558), (0.4019, 2.922, -0.4513), (0.3881, 2.993, -0.4419), (0.3805, 3.028, -0.4371), (0.3726, 3.062, -0.4323), (0.3558, 3.127, -0.423), (0.347, 3.158, -0.4185), (0.3379, 3.188, -0.4143), (0.3187, 3.245, -0.4066), (0.3082, 3.271, -0.4032), (0.2967, 3.298, -0.4), (0.2688, 3.351, -0.3941), (0.2526, 3.378, -0.3914), (0.2356, 3.403, -0.389), (0.2011, 3.448, -0.3854), (0.184, 3.467, -0.3841), (0.1667, 3.484, -0.383), (0.1306, 3.513, -0.3815), (0.1122, 3.526, -0.381), (0.09465, 3.537, -0.3805), (0.06442, 3.553, -0.38), (0.05218, 3.558, -0.3799), (0.04149, 3.562, -0.3798), (0.02366, 3.568, -0.3797), (0.01662, 3.57, -0.3778), (0.01137, 3.571, -0.3722), (0.08368, 1.113, -0.3793), (0.08645, 1.185, -0.3793), (0.08977, 1.242, -0.3793), (-0.1313, 1.448, -0.3796), (-0.1459, 1.475, -0.3803), (-0.1626, 1.501, -0.3814), (-0.09783, 1.329, -0.3793), (-0.1031, 1.363, -0.3793), (-0.1101, 1.393, -0.3793), (-0.07863, 0.6553, -0.3793), (-0.07903, 0.7949, -0.3793), (-0.07997, 0.9191, -0.3793), (-0.08231, -0.04641, -0.3793), (-0.08036, 0.1562, -0.3793), (-0.07923, 0.3374, -0.3793), (-0.1001, -1.084, -0.3793), (-0.09443, -0.811, -0.3793), (-0.08938, -0.536, -0.3793), (-0.1249, -1.91, -0.3793), (-0.1187, -1.744, -0.3793), (-0.1124, -1.555, -0.3793), (-0.1495, -2.454, -0.3793), (-0.1434, -2.333, -0.3793), (-0.1373, -2.202, -0.3793), (-0.1742, -2.835, -0.3793), (-0.1685, -2.752, -0.3793), (-0.1623, -2.662, -0.3793), (-0.1836, -3.15, -0.3793), (-0.1833, -3.077, -0.3793), (-0.1817, -2.998, -0.3793), (-0.171, -3.343, -0.3793), (-0.1767, -3.308, -0.3793), (-0.1804, -3.266, -0.3793), (-0.1222, -3.449, -0.3793), (-0.1387, -3.427, -0.3793), (-0.1522, -3.401, -0.3793), (-0.03903, -3.51, -0.3719), (-0.05744, -3.5, -0.3775), (-0.07985, -3.486, -0.3793), (-0.2007, 1.55, -0.3843), (-0.2212, 1.574, -0.3859), (-0.2417, 1.597, -0.3876), (-0.2807, 1.643, -0.3914), (-0.2987, 1.668, -0.3936), (-0.3159, 1.693, -0.396), (-0.3483, 1.749, -0.4018), (-0.3638, 1.78, -0.4052), (-0.3786, 1.812, -0.4089), (-0.4066, 1.883, -0.4174), (-0.4194, 1.921, -0.4221), (-0.431, 1.959, -0.4269), (-0.4492, 2.037, -0.4366), (-0.4557, 2.075, -0.4415), (-0.4609, 2.113, -0.4463), (-0.4682, 2.19, -0.4554), (-0.4706, 2.229, -0.4597), (-0.4724, 2.269, -0.4637), (-0.4741, 2.351, -0.4707), (-0.4742, 2.393, -0.4734), (-0.4737, 2.435, -0.4754), (-0.4713, 2.516, -0.4775), (-0.4692, 2.555, -0.4776), (-0.4665, 2.594, -0.4771), (-0.4587, 2.677, -0.4741), (-0.4537, 2.72, -0.4715), (-0.448, 2.763, -0.4682), (-0.4352, 2.846, -0.4602), (-0.4282, 2.885, -0.4558), (-0.4208, 2.922, -0.4513), (-0.4045, 2.993, -0.4419), (-0.3957, 3.028, -0.4371), (-0.3866, 3.062, -0.4323), (-0.3673, 3.127, -0.423), (-0.3573, 3.158, -0.4185), (-0.3471, 3.188, -0.4143), (-0.3259, 3.245, -0.4066), (-0.3145, 3.271, -0.4032), (-0.3021, 3.298, -0.4), (-0.2727, 3.351, -0.3941), (-0.2558, 3.378, -0.3914), (-0.2381, 3.403, -0.389), (-0.2027, 3.448, -0.3854), (-0.1852, 3.467, -0.3841), (-0.1676, 3.484, -0.383), (-0.1311, 3.513, -0.3815), (-0.1127, 3.526, -0.381), (-0.09497, 3.537, -0.3805), (-0.0646, 3.553, -0.38), (-0.05233, 3.558, -0.3799), (-0.04163, 3.562, -0.3798), (-0.02387, 3.568, -0.3797), (-0.01689, 3.57, -0.3778), (-0.0117, 3.571, -0.3722), (-0.08368, 1.113, -0.3793), (-0.08645, 1.185, -0.3793), (-0.08977, 1.242, -0.3793), (0.004488, 3.572, -0.3722), (-0.0001948, 3.572, -0.3759), (-0.004872, 3.572, -0.3722), (0.01573, -3.517, -0.3719), (0.0004281, -3.518, -0.3756), (-0.01489, -3.517, -0.3719), (0.01747, 3.565, -0.3954), (-7.286e-05, 3.565, -0.4006), (-0.01762, 3.565, -0.3954), (0.04276, 3.546, -0.3959), (-0.0001181, 3.546, -0.4012), (-0.04299, 3.546, -0.3959), (0.08101, 3.499, -0.3983), (-0.0004473, 3.499, -0.4037), (-0.08186, 3.499, -0.3983), (0.1184, 3.427, -0.4043), (-0.001319, 3.427, -0.4103), (-0.1208, 3.427, -0.4043), (0.1531, 3.325, -0.4174), (-0.003223, 3.325, -0.4248), (-0.1589, 3.325, -0.4174), (0.1761, 3.218, -0.4349), (-0.005794, 3.219, -0.4444), (-0.1866, 3.218, -0.4349), (0.1939, 3.097, -0.4579), (-0.009178, 3.097, -0.4701), (-0.2105, 3.097, -0.4579), (0.2087, 2.96, -0.484), (-0.01308, 2.961, -0.4998), (-0.2321, 2.96, -0.484), (0.2199, 2.809, -0.5092), (-0.01691, 2.811, -0.529), (-0.2499, 2.809, -0.5092), (0.2283, 2.639, -0.5272), (-0.01977, 2.641, -0.5507), (-0.263, 2.639, -0.5272), (0.2331, 2.481, -0.5301), (-0.02033, 2.483, -0.555), (-0.2686, 2.481, -0.5301), (0.2358, 2.313, -0.5183), (-0.01857, 2.315, -0.5416), (-0.2682, 2.313, -0.5183), (0.2352, 2.155, -0.4963), (-0.01527, 2.157, -0.5165), (-0.2618, 2.155, -0.4963), (0.227, 2.0, -0.4694), (-0.0112, 2.002, -0.4855), (-0.2466, 2.0, -0.4694), (0.2057, 1.848, -0.442), (-0.007028, 1.849, -0.4537), (-0.2181, 1.848, -0.442), (0.1764, 1.721, -0.4213), (-0.00388, 1.721, -0.4298), (-0.1833, 1.721, -0.4213), (0.1404, 1.62, -0.408), (-0.001881, 1.62, -0.4146), (-0.1438, 1.62, -0.408), (0.09792, 1.526, -0.3992), (-0.0005875, 1.526, -0.4047), (-0.09901, 1.526, -0.3992), (0.06504, 1.421, -0.395), (-9.349e-07, 1.421, -0.4003), (-0.06504, 1.421, -0.395), (0.05104, 1.289, -0.395), (-3.492e-10, 1.289, -0.4003), (-0.05104, 1.289, -0.395), (0.04446, 1.026, -0.395), (-6.985e-10, 1.026, -0.4003), (-0.04446, 1.026, -0.395), (0.04293, 0.5021, -0.395), (0.0, 0.5021, -0.4003), (-0.04293, 0.5021, -0.395), (0.0465, -0.2755, -0.395), (3.492e-10, -0.2755, -0.4003), (-0.0465, -0.2755, -0.395), (0.05793, -1.338, -0.395), (0.0, -1.338, -0.4003), (-0.05793, -1.338, -0.395), (0.07155, -2.061, -0.395), (6.985e-10, -2.061, -0.4003), (-0.07155, -2.061, -0.395), (0.085, -2.564, -0.395), (6.985e-10, -2.564, -0.4003), (-0.085, -2.564, -0.395), (0.09746, -2.917, -0.395), (0.0, -2.917, -0.4003), (-0.09746, -2.917, -0.395), (0.09961, -3.214, -0.395), (6.985e-10, -3.214, -0.4003), (-0.09961, -3.214, -0.395), (0.08888, -3.373, -0.395), (6.985e-10, -3.373, -0.4003), (-0.08888, -3.373, -0.395), (0.05611, -3.469, -0.395), (8.142e-05, -3.469, -0.4003), (-0.05595, -3.469, -0.395), (0.1312, 1.448, -0.2646), (0.1456, 1.475, -0.2655), (0.1619, 1.501, -0.2668), (0.09783, 1.329, -0.2641), (0.1031, 1.363, -0.2641), (0.1101, 1.393, -0.2641), (0.07863, 0.6553, -0.2641), (0.07903, 0.7949, -0.2641), (0.07997, 0.9191, -0.2641), (0.08231, -0.04641, -0.2641), (0.08036, 0.1562, -0.2641), (0.07923, 0.3374, -0.2641), (0.1001, -1.084, -0.2641), (0.09443, -0.811, -0.2641), (0.08938, -0.536, -0.2641), (0.1249, -1.91, -0.2641), (0.1187, -1.744, -0.2641), (0.1124, -1.555, -0.2641), (0.1495, -2.454, -0.2641), (0.1434, -2.333, -0.2641), (0.1373, -2.202, -0.2641), (0.1742, -2.835, -0.2641), (0.1685, -2.752, -0.2641), (0.1623, -2.662, -0.2641), (0.1836, -3.15, -0.2641), (0.1833, -3.077, -0.2641), (0.1817, -2.998, -0.2641), (0.171, -3.343, -0.2641), (0.1767, -3.308, -0.2641), (0.1804, -3.266, -0.2641), (0.1223, -3.449, -0.2641), (0.1387, -3.427, -0.2641), (0.1522, -3.401, -0.2641), (0.0397, -3.51, -0.2715), (0.05795, -3.5, -0.266), (0.08018, -3.486, -0.2641), (0.1993, 1.551, -0.2699), (0.2193, 1.574, -0.2716), (0.2394, 1.597, -0.2735), (0.2774, 1.644, -0.2775), (0.2948, 1.668, -0.2798), (0.3113, 1.693, -0.2823), (0.3422, 1.749, -0.2883), (0.3567, 1.78, -0.2919), (0.3706, 1.812, -0.2958), (0.3963, 1.883, -0.3046), (0.4079, 1.921, -0.3094), (0.4181, 1.96, -0.3143), (0.4337, 2.037, -0.3244), (0.4389, 2.075, -0.3294), (0.4429, 2.114, -0.3344), (0.4477, 2.191, -0.3438), (0.449, 2.23, -0.3482), (0.4497, 2.269, -0.3523), (0.4496, 2.351, -0.3595), (0.4489, 2.394, -0.3623), (0.4479, 2.436, -0.3644), (0.4449, 2.517, -0.3665), (0.4428, 2.556, -0.3666), (0.4402, 2.595, -0.3661), (0.4333, 2.677, -0.363), (0.4289, 2.721, -0.3603), (0.4241, 2.764, -0.3569), (0.4135, 2.846, -0.3487), (0.4076, 2.885, -0.3442), (0.4014, 2.922, -0.3395), (0.3877, 2.994, -0.3299), (0.3802, 3.028, -0.3249), (0.3723, 3.062, -0.32), (0.3555, 3.127, -0.3103), (0.3467, 3.159, -0.3057), (0.3376, 3.189, -0.3013), (0.3184, 3.245, -0.2934), (0.308, 3.272, -0.2898), (0.2965, 3.298, -0.2865), (0.2686, 3.351, -0.2802), (0.2524, 3.378, -0.2774), (0.2354, 3.404, -0.2749), (0.201, 3.448, -0.271), (0.1839, 3.467, -0.2696), (0.1666, 3.484, -0.2685), (0.1305, 3.513, -0.2668), (0.1122, 3.526, -0.2662), (0.0946, 3.537, -0.2657), (0.06438, 3.553, -0.2651), (0.05214, 3.558, -0.2649), (0.04146, 3.562, -0.2648), (0.02363, 3.568, -0.2647), (0.0166, 3.57, -0.2665), (0.01134, 3.571, -0.272), (0.08368, 1.113, -0.2641), (0.08645, 1.185, -0.2641), (0.08977, 1.242, -0.2641), (-0.1313, 1.448, -0.2646), (-0.1459, 1.475, -0.2655), (-0.1626, 1.501, -0.2668), (-0.09783, 1.329, -0.2641), (-0.1031, 1.363, -0.2641), (-0.1101, 1.393, -0.2641), (-0.07863, 0.6553, -0.2641), (-0.07903, 0.7949, -0.2641), (-0.07997, 0.9191, -0.2641), (-0.08231, -0.04641, -0.2641), (-0.08036, 0.1562, -0.2641), (-0.07923, 0.3374, -0.2641), (-0.1001, -1.084, -0.2641), (-0.09443, -0.811, -0.2641), (-0.08938, -0.536, -0.2641), (-0.1249, -1.91, -0.2641), (-0.1187, -1.744, -0.2641), (-0.1124, -1.555, -0.2641), (-0.1495, -2.454, -0.2641), (-0.1434, -2.333, -0.2641), (-0.1373, -2.202, -0.2641), (-0.1742, -2.835, -0.2641), (-0.1685, -2.752, -0.2641), (-0.1623, -2.662, -0.2641), (-0.1836, -3.15, -0.2641), (-0.1833, -3.077, -0.2641), (-0.1817, -2.998, -0.2641), (-0.171, -3.343, -0.2641), (-0.1767, -3.308, -0.2641), (-0.1804, -3.266, -0.2641), (-0.1222, -3.449, -0.2641), (-0.1387, -3.427, -0.2641), (-0.1522, -3.401, -0.2641), (-0.03903, -3.51, -0.2715), (-0.05744, -3.5, -0.266), (-0.07985, -3.486, -0.2641), (-0.2008, 1.551, -0.2699), (-0.2213, 1.574, -0.2716), (-0.2419, 1.597, -0.2735), (-0.2809, 1.644, -0.2775), (-0.2989, 1.668, -0.2798), (-0.3161, 1.693, -0.2823), (-0.3486, 1.749, -0.2883), (-0.364, 1.78, -0.2919), (-0.3789, 1.812, -0.2958), (-0.4069, 1.883, -0.3046), (-0.4198, 1.921, -0.3094), (-0.4313, 1.96, -0.3143), (-0.4495, 2.037, -0.3244), (-0.4561, 2.075, -0.3294), (-0.4613, 2.114, -0.3344), (-0.4686, 2.191, -0.3438), (-0.4711, 2.23, -0.3482), (-0.4729, 2.269, -0.3523), (-0.4746, 2.351, -0.3595), (-0.4747, 2.394, -0.3623), (-0.4743, 2.436, -0.3644), (-0.4718, 2.517, -0.3665), (-0.4698, 2.556, -0.3666), (-0.467, 2.595, -0.3661), (-0.4593, 2.677, -0.363), (-0.4542, 2.721, -0.3603), (-0.4485, 2.764, -0.3569), (-0.4357, 2.846, -0.3487), (-0.4287, 2.885, -0.3442), (-0.4212, 2.922, -0.3395), (-0.405, 2.994, -0.3299), (-0.3961, 3.028, -0.3249), (-0.3869, 3.062, -0.32), (-0.3676, 3.127, -0.3103), (-0.3576, 3.159, -0.3057), (-0.3474, 3.189, -0.3013), (-0.3261, 3.245, -0.2934), (-0.3147, 3.272, -0.2898), (-0.3023, 3.298, -0.2865), (-0.2729, 3.351, -0.2802), (-0.2559, 3.378, -0.2774), (-0.2382, 3.404, -0.2749), (-0.2028, 3.448, -0.271), (-0.1853, 3.467, -0.2696), (-0.1677, 3.484, -0.2685), (-0.1312, 3.513, -0.2668), (-0.1127, 3.526, -0.2662), (-0.09502, 3.537, -0.2657), (-0.06464, 3.553, -0.2651), (-0.05237, 3.558, -0.2649), (-0.04167, 3.562, -0.2648), (-0.0239, 3.568, -0.2647), (-0.01692, 3.57, -0.2665), (-0.01172, 3.571, -0.272), (-0.08368, 1.113, -0.2641), (-0.08645, 1.185, -0.2641), (-0.08977, 1.242, -0.2641), (0.004465, 3.572, -0.272), (-0.0002185, 3.572, -0.2683), (-0.004894, 3.572, -0.272), (0.01573, -3.517, -0.2715), (0.0004281, -3.518, -0.2678), (-0.01489, -3.517, -0.2715), (0.01743, 3.565, -0.249), (-0.0001138, 3.565, -0.2438), (-0.01765, 3.565, -0.249), (0.0427, 3.546, -0.2498), (-0.0001825, 3.546, -0.2446), (-0.04305, 3.546, -0.2498), (0.0809, 3.499, -0.2525), (-0.0005678, 3.499, -0.2475), (-0.08197, 3.499, -0.2525), (0.1182, 3.428, -0.2591), (-0.001525, 3.428, -0.2548), (-0.121, 3.428, -0.2591), (0.1528, 3.325, -0.273), (-0.003554, 3.325, -0.2702), (-0.1592, 3.325, -0.273), (0.1757, 3.219, -0.2914), (-0.006254, 3.219, -0.2908), (-0.187, 3.219, -0.2914), (0.1934, 3.097, -0.3153), (-0.009784, 3.098, -0.3176), (-0.211, 3.097, -0.3153), (0.208, 2.961, -0.3425), (-0.01385, 2.962, -0.3485), (-0.2328, 2.961, -0.3425), (0.2191, 2.81, -0.3687), (-0.01786, 2.811, -0.3791), (-0.2507, 2.81, -0.3687), (0.2274, 2.639, -0.3874), (-0.0209, 2.642, -0.4022), (-0.2639, 2.639, -0.3874), (0.2322, 2.481, -0.3905), (-0.02152, 2.484, -0.4069), (-0.2695, 2.481, -0.3905), (0.2349, 2.314, -0.3781), (-0.01962, 2.316, -0.3924), (-0.269, 2.314, -0.3781), (0.2344, 2.156, -0.3552), (-0.01614, 2.158, -0.366), (-0.2625, 2.156, -0.3552), (0.2264, 2.001, -0.3272), (-0.01189, 2.002, -0.3336), (-0.2471, 2.001, -0.3272), (0.2053, 1.849, -0.2988), (-0.007543, 1.849, -0.3006), (-0.2185, 1.849, -0.2988), (0.1761, 1.721, -0.2771), (-0.004247, 1.722, -0.2755), (-0.1837, 1.721, -0.2771), (0.1401, 1.62, -0.2631), (-0.002129, 1.621, -0.2594), (-0.144, 1.62, -0.2631), (0.0978, 1.527, -0.2535), (-0.0007252, 1.527, -0.2487), (-0.09914, 1.527, -0.2535), (0.06503, 1.421, -0.2485), (-1.275e-05, 1.421, -0.2433), (-0.06505, 1.421, -0.2485), (0.05104, 1.289, -0.2484), (0.0, 1.289, -0.2432), (-0.05104, 1.289, -0.2484), (0.04446, 1.026, -0.2484), (0.0, 1.026, -0.2432), (-0.04446, 1.026, -0.2484), (0.04293, 0.5021, -0.2484), (0.0, 0.5021, -0.2432), (-0.04293, 0.5021, -0.2484), (0.0465, -0.2755, -0.2484), (0.0, -0.2755, -0.2432), (-0.0465, -0.2755, -0.2484), (0.05793, -1.338, -0.2484), (0.0, -1.338, -0.2432), (-0.05793, -1.338, -0.2484), (0.07155, -2.061, -0.2484), (0.0, -2.061, -0.2432), (-0.07155, -2.061, -0.2484), (0.085, -2.564, -0.2484), (0.0, -2.564, -0.2432), (-0.085, -2.564, -0.2484), (0.09746, -2.917, -0.2484), (0.0, -2.917, -0.2432), (-0.09746, -2.917, -0.2484), (0.09961, -3.214, -0.2484), (0.0, -3.214, -0.2432), (-0.09961, -3.214, -0.2484), (0.08888, -3.373, -0.2484), (0.0, -3.373, -0.2432), (-0.08888, -3.373, -0.2484), (0.05611, -3.469, -0.2484), (8.142e-05, -3.469, -0.2432), (-0.05595, -3.469, -0.2484), (-0.5865, 2.15, -0.4042), (-0.6271, 2.149, -0.3664), (-0.5867, 2.15, -0.3429), (-0.5575, 1.996, -0.3286), (-0.5962, 1.996, -0.354), (-0.5574, 1.996, -0.3902), (0.5396, 2.803, -0.4175), (0.5796, 2.803, -0.3796), (0.5394, 2.804, -0.3564), (0.5073, 2.956, -0.3435), (0.5448, 2.956, -0.3685), (0.5075, 2.956, -0.4048), (-0.5963, 2.306, -0.417), (-0.6373, 2.306, -0.378), (-0.5965, 2.307, -0.3558), (0.4667, 3.094, -0.3291), (0.501, 3.093, -0.356), (0.4669, 3.094, -0.3907), (-0.5948, 2.474, -0.4248), (-0.6355, 2.473, -0.3854), (-0.595, 2.474, -0.3638), (0.4199, 3.217, -0.3157), (0.4505, 3.216, -0.3441), (0.42, 3.217, -0.3775), (-0.5826, 2.632, -0.4251), (-0.6225, 2.631, -0.386), (-0.5829, 2.632, -0.3642), (0.362, 3.324, -0.3052), (0.3883, 3.323, -0.3349), (0.3621, 3.324, -0.3673), (-0.5565, 2.803, -0.4175), (-0.5948, 2.803, -0.3796), (-0.5567, 2.804, -0.3564), (0.2781, 3.427, -0.2972), (0.2981, 3.427, -0.3279), (0.2782, 3.427, -0.3596), (-0.521, 2.956, -0.4048), (-0.5571, 2.956, -0.3685), (-0.5212, 2.956, -0.3435), (0.1896, 3.499, -0.2933), (0.2032, 3.499, -0.3244), (0.1897, 3.499, -0.3558), (0.1518, 1.421, -0.3531), (0.1626, 1.421, -0.3217), (0.1518, 1.421, -0.2903), (0.2293, 1.526, -0.2936), (0.2458, 1.526, -0.3247), (0.2294, 1.526, -0.3562), (-0.4768, 3.094, -0.3907), (-0.51, 3.093, -0.356), (-0.4769, 3.094, -0.3291), (0.09989, 3.546, -0.2914), (0.107, 3.546, -0.3228), (0.09991, 3.546, -0.3541), (0.1191, 1.289, -0.3531), (0.1276, 1.289, -0.3217), (0.1191, 1.289, -0.2903), (-0.4264, 3.217, -0.3775), (-0.4564, 3.216, -0.3441), (-0.4265, 3.217, -0.3157), (0.04082, 3.565, -0.2909), (0.04375, 3.565, -0.3222), (0.04084, 3.565, -0.3536), (0.1002, 0.5021, -0.3531), (0.1073, 0.5021, -0.3217), (0.1002, 0.5021, -0.2903), (0.1037, 1.026, -0.2903), (0.1111, 1.026, -0.3217), (0.1037, 1.026, -0.3531), (-0.3659, 3.324, -0.3673), (-0.3917, 3.323, -0.3349), (-0.366, 3.324, -0.3052), (0.008194, 3.572, -0.2968), (0.008174, 3.572, -0.3221), (0.008206, 3.572, -0.3474), (0.1085, -0.2755, -0.3531), (0.1163, -0.2755, -0.3217), (0.1085, -0.2755, -0.2903), (-0.2799, 3.427, -0.3596), (-0.2997, 3.427, -0.3279), (-0.2799, 3.427, -0.2972), (0.1352, -1.338, -0.3531), (0.1448, -1.338, -0.3217), (0.1352, -1.338, -0.2903), (-0.1904, 3.499, -0.3558), (-0.2039, 3.499, -0.3244), (-0.1904, 3.499, -0.2933), (-0.2302, 1.526, -0.3562), (-0.2466, 1.526, -0.3247), (-0.2302, 1.526, -0.2936), (-0.1518, 1.421, -0.2903), (-0.1626, 1.421, -0.3217), (-0.1518, 1.421, -0.3531), (0.1669, -2.061, -0.3531), (0.1789, -2.061, -0.3217), (0.1669, -2.061, -0.2903), (-0.1002, 3.546, -0.3541), (-0.1073, 3.546, -0.3228), (-0.1002, 3.546, -0.2914), (-0.1191, 1.289, -0.2903), (-0.1276, 1.289, -0.3217), (-0.1191, 1.289, -0.3531), (0.1983, -2.564, -0.3531), (0.2125, -2.564, -0.3217), (0.1983, -2.564, -0.2903), (-0.04102, 3.565, -0.3536), (-0.04395, 3.565, -0.3222), (-0.04103, 3.565, -0.2909), (-0.1037, 1.026, -0.3531), (-0.1111, 1.026, -0.3217), (-0.1037, 1.026, -0.2903), (-0.1002, 0.5021, -0.2903), (-0.1073, 0.5021, -0.3217), (-0.1002, 0.5021, -0.3531), (0.2274, -2.917, -0.3531), (0.2437, -2.917, -0.3217), (0.2274, -2.917, -0.2903), (-0.008604, 3.572, -0.3474), (-0.008594, 3.572, -0.3221), (-0.008616, 3.572, -0.2968), (-0.1085, -0.2755, -0.2903), (-0.1163, -0.2755, -0.3217), (-0.1085, -0.2755, -0.3531), (0.2324, -3.214, -0.3531), (0.249, -3.214, -0.3217), (0.2324, -3.214, -0.2903), (-0.1352, -1.338, -0.2903), (-0.1448, -1.338, -0.3217), (-0.1352, -1.338, -0.3531), (0.2074, -3.373, -0.3531), (0.2222, -3.373, -0.3217), (0.2074, -3.373, -0.2903), (-0.1669, -2.061, -0.2903), (-0.1789, -2.061, -0.3217), (-0.1669, -2.061, -0.3531), (0.1308, -3.469, -0.3531), (0.1402, -3.469, -0.3217), (0.1308, -3.469, -0.2903), (-0.02645, -3.517, -0.347), (-0.02586, -3.518, -0.3217), (-0.02645, -3.517, -0.2964), (0.02728, -3.517, -0.2964), (0.02672, -3.518, -0.3217), (0.02728, -3.517, -0.347), (-0.1983, -2.564, -0.2903), (-0.2125, -2.564, -0.3217), (-0.1983, -2.564, -0.3531), (-0.2274, -2.917, -0.2903), (-0.2437, -2.917, -0.3217), (-0.2274, -2.917, -0.3531), (0.3304, 1.62, -0.2989), (0.3542, 1.62, -0.3292), (0.3304, 1.62, -0.3612), (-0.2324, -3.214, -0.2903), (-0.249, -3.214, -0.3217), (-0.2324, -3.214, -0.3531), (0.4178, 1.72, -0.3055), (0.448, 1.719, -0.3347), (0.4179, 1.72, -0.3676), (-0.2074, -3.373, -0.2903), (-0.2222, -3.373, -0.3217), (-0.2074, -3.373, -0.3531), (0.4911, 1.846, -0.3155), (0.527, 1.845, -0.3431), (0.4913, 1.846, -0.3774), (-0.1307, -3.469, -0.2903), (-0.14, -3.469, -0.3217), (-0.1307, -3.469, -0.3531), (0.5475, 1.996, -0.3286), (0.5877, 1.996, -0.354), (0.5476, 1.996, -0.3902), (0.5729, 2.15, -0.3429), (0.6153, 2.149, -0.3664), (0.5731, 2.15, -0.4042), (-0.3326, 1.62, -0.3612), (-0.3562, 1.62, -0.3292), (-0.3326, 1.62, -0.2989), (0.5793, 2.307, -0.3558), (0.6225, 2.306, -0.378), (0.5795, 2.306, -0.417), (-0.4217, 1.72, -0.3676), (-0.4514, 1.719, -0.3347), (-0.4218, 1.72, -0.3055), (0.5757, 2.474, -0.3638), (0.6188, 2.473, -0.3854), (0.5759, 2.474, -0.4248), (-0.4976, 1.846, -0.3774), (-0.5326, 1.845, -0.3431), (-0.4978, 1.846, -0.3155), (0.5634, 2.632, -0.3642), (0.6056, 2.631, -0.386), (0.5637, 2.632, -0.4251), (0.1062, -1.338, -0.3793), (0.1312, -2.061, -0.3793), (0.1558, -2.564, -0.3793), (0.1787, -2.917, -0.3793), (0.1826, -3.214, -0.3793), (0.1629, -3.373, -0.3793), (0.1028, -3.469, -0.3793), (0.02758, -3.515, -0.3644), (0.08525, -0.2755, -0.3793), (0.07871, 0.5021, -0.3793), (0.08151, 1.026, -0.3793), (0.1192, 1.421, -0.3793), (0.1801, 1.526, -0.3828), (0.2591, 1.62, -0.3895), (0.3273, 1.72, -0.3987), (0.3841, 1.847, -0.413), (0.4272, 1.998, -0.4317), (0.4461, 2.152, -0.451), (0.4504, 2.309, -0.4674), (0.4471, 2.476, -0.4768), (0.4376, 2.635, -0.476), (0.4194, 2.806, -0.4643), (0.3952, 2.958, -0.4467), (0.3644, 3.095, -0.4276), (0.3284, 3.217, -0.4103), (0.2837, 3.324, -0.397), (0.2182, 3.427, -0.387), (0.1489, 3.499, -0.3822), (0.07848, 3.546, -0.3802), (0.03208, 3.565, -0.3797), (0.008048, 3.572, -0.3647), (0.09358, 1.289, -0.3793), (-0.1062, -1.338, -0.3793), (-0.1312, -2.061, -0.3793), (-0.1558, -2.564, -0.3793), (-0.1787, -2.917, -0.3793), (-0.1826, -3.214, -0.3793), (-0.1629, -3.373, -0.3793), (-0.1026, -3.469, -0.3793), (-0.0268, -3.515, -0.3644), (-0.08525, -0.2755, -0.3793), (-0.07871, 0.5021, -0.3793), (-0.08151, 1.026, -0.3793), (-0.1192, 1.421, -0.3793), (-0.181, 1.526, -0.3828), (-0.2618, 1.62, -0.3895), (-0.3324, 1.72, -0.3987), (-0.3929, 1.847, -0.413), (-0.441, 1.998, -0.4317), (-0.465, 2.152, -0.451), (-0.4735, 2.309, -0.4674), (-0.4727, 2.476, -0.4768), (-0.463, 2.635, -0.476), (-0.4418, 2.806, -0.4643), (-0.4129, 2.958, -0.4467), (-0.3771, 3.095, -0.4276), (-0.3366, 3.217, -0.4103), (-0.2883, 3.324, -0.397), (-0.2202, 3.427, -0.387), (-0.1497, 3.499, -0.3822), (-0.07872, 3.546, -0.3802), (-0.03224, 3.565, -0.3797), (-0.008421, 3.572, -0.3647), (-0.09358, 1.289, -0.3793), (0.1062, -1.338, -0.2641), (0.1312, -2.061, -0.2641), (0.1558, -2.564, -0.2641), (0.1787, -2.917, -0.2641), (0.1826, -3.214, -0.2641), (0.1629, -3.373, -0.2641), (0.1028, -3.469, -0.2641), (0.02758, -3.515, -0.2791), (0.08525, -0.2755, -0.2641), (0.07871, 0.5021, -0.2641), (0.08151, 1.026, -0.2641), (0.1192, 1.421, -0.2642), (0.18, 1.526, -0.2683), (0.259, 1.62, -0.2754), (0.327, 1.72, -0.2851), (0.3838, 1.847, -0.3), (0.4269, 1.998, -0.3193), (0.4457, 2.152, -0.3392), (0.4498, 2.31, -0.3561), (0.4466, 2.477, -0.3658), (0.4371, 2.635, -0.3649), (0.4189, 2.806, -0.353), (0.3948, 2.958, -0.3348), (0.364, 3.095, -0.3151), (0.3282, 3.218, -0.2972), (0.2835, 3.324, -0.2833), (0.2181, 3.427, -0.2728), (0.1488, 3.499, -0.2676), (0.07844, 3.546, -0.2654), (0.03205, 3.565, -0.2647), (0.008029, 3.572, -0.2795), (0.09358, 1.289, -0.2641), (-0.1062, -1.338, -0.2641), (-0.1312, -2.061, -0.2641), (-0.1558, -2.564, -0.2641), (-0.1787, -2.917, -0.2641), (-0.1826, -3.214, -0.2641), (-0.1629, -3.373, -0.2641), (-0.1026, -3.469, -0.2641), (-0.0268, -3.515, -0.2791), (-0.08525, -0.2755, -0.2641), (-0.07871, 0.5021, -0.2641), (-0.08151, 1.026, -0.2641), (-0.1192, 1.421, -0.2642), (-0.1811, 1.526, -0.2683), (-0.2619, 1.62, -0.2754), (-0.3326, 1.72, -0.2851), (-0.3932, 1.847, -0.3), (-0.4414, 1.998, -0.3193), (-0.4654, 2.152, -0.3392), (-0.474, 2.31, -0.3561), (-0.4733, 2.477, -0.3658), (-0.4636, 2.635, -0.3649), (-0.4423, 2.806, -0.353), (-0.4133, 2.958, -0.3348), (-0.3774, 3.095, -0.3151), (-0.3368, 3.218, -0.2972), (-0.2885, 3.324, -0.2833), (-0.2204, 3.427, -0.2728), (-0.1498, 3.499, -0.2676), (-0.07876, 3.546, -0.2654), (-0.03227, 3.565, -0.2647), (-0.00844, 3.572, -0.2795), (-0.09358, 1.289, -0.2641)], [], [(0, 4, 5, 1), (1, 5, 1221, 1222), (4, 1327, 1326, 5), (5, 1326, 1919, 1221), (0, 1, 6, 2), (2, 6, 1320, 1321), (1, 1222, 1223, 6), (6, 1223, 1920, 1320), (0, 2, 7, 3), (3, 7, 1316, 1315), (2, 1321, 1322, 7), (7, 1322, 1952, 1316), (0, 3, 8, 4), (4, 8, 1328, 1327), (3, 1315, 1314, 8), (8, 1314, 1951, 1328), (9, 13, 14, 10), (10, 14, 1218, 1219), (13, 1330, 1329, 14), (14, 1329, 1918, 1218), (9, 10, 15, 11), (11, 15, 1326, 1327), (10, 1219, 1220, 15), (15, 1220, 1919, 1326), (9, 11, 16, 12), (12, 16, 1313, 1312), (11, 1327, 1328, 16), (16, 1328, 1951, 1313), (9, 12, 17, 13), (13, 17, 1331, 1330), (12, 1312, 1311, 17), (17, 1311, 1950, 1331), (18, 22, 23, 19), (19, 23, 1215, 1216), (22, 1333, 1332, 23), (23, 1332, 1917, 1215), (18, 19, 24, 20), (20, 24, 1329, 1330), (19, 1216, 1217, 24), (24, 1217, 1918, 1329), (18, 20, 25, 21), (21, 25, 1310, 1309), (20, 1330, 1331, 25), (25, 1331, 1950, 1310), (18, 21, 26, 22), (22, 26, 1334, 1333), (21, 1309, 1308, 26), (26, 1308, 1949, 1334), (27, 31, 32, 28), (28, 32, 1212, 1213), (31, 1336, 1335, 32), (32, 1335, 1916, 1212), (27, 28, 33, 29), (29, 33, 1332, 1333), (28, 1213, 1214, 33), (33, 1214, 1917, 1332), (27, 29, 34, 30), (30, 34, 1307, 1306), (29, 1333, 1334, 34), (34, 1334, 1949, 1307), (27, 30, 35, 31), (31, 35, 1337, 1336), (30, 1306, 1305, 35), (35, 1305, 1948, 1337), (36, 40, 41, 37), (37, 41, 1209, 1210), (40, 1339, 1338, 41), (41, 1338, 1915, 1209), (36, 37, 42, 38), (38, 42, 1335, 1336), (37, 1210, 1211, 42), (42, 1211, 1916, 1335), (36, 38, 43, 39), (39, 43, 1304, 1303), (38, 1336, 1337, 43), (43, 1337, 1948, 1304), (36, 39, 44, 40), (40, 44, 1340, 1339), (39, 1303, 1302, 44), (44, 1302, 1947, 1340), (45, 49, 50, 46), (46, 50, 1206, 1207), (49, 1342, 1341, 50), (50, 1341, 1914, 1206), (45, 46, 51, 47), (47, 51, 1338, 1339), (46, 1207, 1208, 51), (51, 1208, 1915, 1338), (45, 47, 52, 48), (48, 52, 1301, 1300), (47, 1339, 1340, 52), (52, 1340, 1947, 1301), (45, 48, 53, 49), (49, 53, 1343, 1342), (48, 1300, 1299, 53), (53, 1299, 1946, 1343), (54, 58, 59, 55), (55, 59, 1203, 1204), (58, 1345, 1344, 59), (59, 1344, 1913, 1203), (54, 55, 60, 56), (56, 60, 1341, 1342), (55, 1204, 1205, 60), (60, 1205, 1914, 1341), (54, 56, 61, 57), (57, 61, 1298, 1297), (56, 1342, 1343, 61), (61, 1343, 1946, 1298), (54, 57, 62, 58), (58, 62, 1346, 1345), (57, 1297, 1296, 62), (62, 1296, 1945, 1346), (63, 67, 68, 64), (64, 68, 1200, 1201), (67, 1348, 1347, 68), (68, 1347, 1912, 1200), (63, 64, 69, 65), (65, 69, 1344, 1345), (64, 1201, 1202, 69), (69, 1202, 1913, 1344), (63, 65, 70, 66), (66, 70, 1295, 1294), (65, 1345, 1346, 70), (70, 1346, 1945, 1295), (63, 66, 71, 67), (67, 71, 1349, 1348), (66, 1294, 1293, 71), (71, 1293, 1944, 1349), (72, 76, 77, 73), (73, 77, 1197, 1198), (76, 1351, 1350, 77), (77, 1350, 1911, 1197), (72, 73, 78, 74), (74, 78, 1347, 1348), (73, 1198, 1199, 78), (78, 1199, 1912, 1347), (72, 74, 79, 75), (75, 79, 1292, 1291), (74, 1348, 1349, 79), (79, 1349, 1944, 1292), (72, 75, 80, 76), (76, 80, 1352, 1351), (75, 1291, 1290, 80), (80, 1290, 1943, 1352), (81, 85, 86, 82), (82, 86, 1194, 1195), (85, 1354, 1353, 86), (86, 1353, 1910, 1194), (81, 82, 87, 83), (83, 87, 1350, 1351), (82, 1195, 1196, 87), (87, 1196, 1911, 1350), (81, 83, 88, 84), (84, 88, 1289, 1288), (83, 1351, 1352, 88), (88, 1352, 1943, 1289), (81, 84, 89, 85), (85, 89, 1355, 1354), (84, 1288, 1287, 89), (89, 1287, 1942, 1355), (90, 94, 95, 91), (91, 95, 1191, 1192), (94, 1357, 1356, 95), (95, 1356, 1909, 1191), (90, 91, 96, 92), (92, 96, 1353, 1354), (91, 1192, 1193, 96), (96, 1193, 1910, 1353), (90, 92, 97, 93), (93, 97, 1286, 1285), (92, 1354, 1355, 97), (97, 1355, 1942, 1286), (90, 93, 98, 94), (94, 98, 1358, 1357), (93, 1285, 1284, 98), (98, 1284, 1941, 1358), (99, 103, 104, 100), (100, 104, 1188, 1189), (103, 1360, 1359, 104), (104, 1359, 1908, 1188), (99, 100, 105, 101), (101, 105, 1356, 1357), (100, 1189, 1190, 105), (105, 1190, 1909, 1356), (99, 101, 106, 102), (102, 106, 1283, 1282), (101, 1357, 1358, 106), (106, 1358, 1941, 1283), (99, 102, 107, 103), (103, 107, 1361, 1360), (102, 1282, 1281, 107), (107, 1281, 1940, 1361), (108, 112, 113, 109), (109, 113, 1185, 1186), (112, 1363, 1362, 113), (113, 1362, 1907, 1185), (108, 109, 114, 110), (110, 114, 1359, 1360), (109, 1186, 1187, 114), (114, 1187, 1908, 1359), (108, 110, 115, 111), (111, 115, 1280, 1279), (110, 1360, 1361, 115), (115, 1361, 1940, 1280), (108, 111, 116, 112), (112, 116, 1364, 1363), (111, 1279, 1278, 116), (116, 1278, 1939, 1364), (117, 121, 122, 118), (118, 122, 1182, 1183), (121, 1366, 1365, 122), (122, 1365, 1906, 1182), (117, 118, 123, 119), (119, 123, 1362, 1363), (118, 1183, 1184, 123), (123, 1184, 1907, 1362), (117, 119, 124, 120), (120, 124, 1277, 1276), (119, 1363, 1364, 124), (124, 1364, 1939, 1277), (117, 120, 125, 121), (121, 125, 1367, 1366), (120, 1276, 1275, 125), (125, 1275, 1938, 1367), (126, 130, 131, 127), (127, 131, 1179, 1180), (130, 1369, 1368, 131), (131, 1368, 1905, 1179), (126, 127, 132, 128), (128, 132, 1365, 1366), (127, 1180, 1181, 132), (132, 1181, 1906, 1365), (126, 128, 133, 129), (129, 133, 1274, 1273), (128, 1366, 1367, 133), (133, 1367, 1938, 1274), (126, 129, 134, 130), (130, 134, 1370, 1369), (129, 1273, 1272, 134), (134, 1272, 1937, 1370), (135, 139, 140, 136), (136, 140, 1176, 1177), (139, 1372, 1371, 140), (140, 1371, 1904, 1176), (135, 136, 141, 137), (137, 141, 1368, 1369), (136, 1177, 1178, 141), (141, 1178, 1905, 1368), (135, 137, 142, 138), (138, 142, 1271, 1270), (137, 1369, 1370, 142), (142, 1370, 1937, 1271), (135, 138, 143, 139), (139, 143, 1373, 1372), (138, 1270, 1269, 143), (143, 1269, 1936, 1373), (144, 148, 149, 145), (145, 149, 1173, 1174), (148, 1375, 1374, 149), (149, 1374, 1903, 1173), (144, 145, 150, 146), (146, 150, 1371, 1372), (145, 1174, 1175, 150), (150, 1175, 1904, 1371), (144, 146, 151, 147), (147, 151, 1268, 1267), (146, 1372, 1373, 151), (151, 1373, 1936, 1268), (144, 147, 152, 148), (148, 152, 1376, 1375), (147, 1267, 1266, 152), (152, 1266, 1935, 1376), (153, 157, 158, 154), (154, 158, 1170, 1171), (157, 1378, 1377, 158), (158, 1377, 1902, 1170), (153, 154, 159, 155), (155, 159, 1374, 1375), (154, 1171, 1172, 159), (159, 1172, 1903, 1374), (153, 155, 160, 156), (156, 160, 1265, 1264), (155, 1375, 1376, 160), (160, 1376, 1935, 1265), (153, 156, 161, 157), (157, 161, 1379, 1378), (156, 1264, 1263, 161), (161, 1263, 1934, 1379), (162, 166, 167, 163), (163, 167, 1134, 1135), (166, 1381, 1380, 167), (167, 1380, 1901, 1134), (162, 163, 168, 164), (164, 168, 1377, 1378), (163, 1135, 1136, 168), (168, 1136, 1902, 1377), (162, 164, 169, 165), (165, 169, 1229, 1228), (164, 1378, 1379, 169), (169, 1379, 1934, 1229), (162, 165, 170, 166), (166, 170, 1382, 1381), (165, 1228, 1227, 170), (170, 1227, 1933, 1382), (171, 175, 176, 172), (172, 176, 1137, 1138), (175, 1384, 1383, 176), (176, 1383, 1921, 1137), (171, 172, 177, 173), (173, 177, 1380, 1381), (172, 1138, 1139, 177), (177, 1139, 1901, 1380), (171, 173, 178, 174), (174, 178, 1232, 1231), (173, 1381, 1382, 178), (178, 1382, 1933, 1232), (171, 174, 179, 175), (175, 179, 1385, 1384), (174, 1231, 1230, 179), (179, 1230, 1953, 1385), (180, 184, 185, 181), (181, 185, 1224, 1225), (184, 1387, 1386, 185), (185, 1386, 1900, 1224), (180, 181, 186, 182), (182, 186, 1383, 1384), (181, 1225, 1226, 186), (186, 1226, 1921, 1383), (180, 182, 187, 183), (183, 187, 1319, 1318), (182, 1384, 1385, 187), (187, 1385, 1953, 1319), (180, 183, 188, 184), (184, 188, 1388, 1387), (183, 1318, 1317, 188), (188, 1317, 1932, 1388), (189, 193, 194, 190), (190, 194, 1140, 1141), (193, 1390, 1389, 194), (194, 1389, 1899, 1140), (189, 190, 195, 191), (191, 195, 1386, 1387), (190, 1141, 1142, 195), (195, 1142, 1900, 1386), (189, 191, 196, 192), (192, 196, 1235, 1234), (191, 1387, 1388, 196), (196, 1388, 1932, 1235), (189, 192, 197, 193), (193, 197, 1391, 1390), (192, 1234, 1233, 197), (197, 1233, 1931, 1391), (198, 202, 203, 199), (199, 203, 1143, 1144), (202, 1393, 1392, 203), (203, 1392, 1898, 1143), (198, 199, 204, 200), (200, 204, 1389, 1390), (199, 1144, 1145, 204), (204, 1145, 1899, 1389), (198, 200, 205, 201), (201, 205, 1238, 1237), (200, 1390, 1391, 205), (205, 1391, 1931, 1238), (198, 201, 206, 202), (202, 206, 1394, 1393), (201, 1237, 1236, 206), (206, 1236, 1930, 1394), (207, 211, 212, 208), (208, 212, 1146, 1147), (211, 1396, 1395, 212), (212, 1395, 1890, 1146), (207, 208, 213, 209), (209, 213, 1392, 1393), (208, 1147, 1148, 213), (213, 1148, 1898, 1392), (207, 209, 214, 210), (210, 214, 1241, 1240), (209, 1393, 1394, 214), (214, 1394, 1930, 1241), (207, 210, 215, 211), (211, 215, 1397, 1396), (210, 1240, 1239, 215), (215, 1239, 1922, 1397), (216, 220, 221, 217), (217, 221, 1149, 1150), (220, 1399, 1398, 221), (221, 1398, 1891, 1149), (216, 217, 222, 218), (218, 222, 1395, 1396), (217, 1150, 1151, 222), (222, 1151, 1890, 1395), (216, 218, 223, 219), (219, 223, 1244, 1243), (218, 1396, 1397, 223), (223, 1397, 1922, 1244), (216, 219, 224, 220), (220, 224, 1400, 1399), (219, 1243, 1242, 224), (224, 1242, 1923, 1400), (225, 229, 230, 226), (226, 230, 1152, 1153), (229, 1402, 1401, 230), (230, 1401, 1892, 1152), (225, 226, 231, 227), (227, 231, 1398, 1399), (226, 1153, 1154, 231), (231, 1154, 1891, 1398), (225, 227, 232, 228), (228, 232, 1247, 1246), (227, 1399, 1400, 232), (232, 1400, 1923, 1247), (225, 228, 233, 229), (229, 233, 1403, 1402), (228, 1246, 1245, 233), (233, 1245, 1924, 1403), (234, 238, 239, 235), (235, 239, 1155, 1156), (238, 1405, 1404, 239), (239, 1404, 1893, 1155), (234, 235, 240, 236), (236, 240, 1401, 1402), (235, 1156, 1157, 240), (240, 1157, 1892, 1401), (234, 236, 241, 237), (237, 241, 1250, 1249), (236, 1402, 1403, 241), (241, 1403, 1924, 1250), (234, 237, 242, 238), (238, 242, 1406, 1405), (237, 1249, 1248, 242), (242, 1248, 1925, 1406), (243, 247, 248, 244), (244, 248, 1158, 1159), (247, 1408, 1407, 248), (248, 1407, 1894, 1158), (243, 244, 249, 245), (245, 249, 1404, 1405), (244, 1159, 1160, 249), (249, 1160, 1893, 1404), (243, 245, 250, 246), (246, 250, 1253, 1252), (245, 1405, 1406, 250), (250, 1406, 1925, 1253), (243, 246, 251, 247), (247, 251, 1409, 1408), (246, 1252, 1251, 251), (251, 1251, 1926, 1409), (252, 256, 257, 253), (253, 257, 1161, 1162), (256, 1411, 1410, 257), (257, 1410, 1895, 1161), (252, 253, 258, 254), (254, 258, 1407, 1408), (253, 1162, 1163, 258), (258, 1163, 1894, 1407), (252, 254, 259, 255), (255, 259, 1256, 1255), (254, 1408, 1409, 259), (259, 1409, 1926, 1256), (252, 255, 260, 256), (256, 260, 1412, 1411), (255, 1255, 1254, 260), (260, 1254, 1927, 1412), (261, 265, 266, 262), (262, 266, 1164, 1165), (265, 1414, 1413, 266), (266, 1413, 1896, 1164), (261, 262, 267, 263), (263, 267, 1410, 1411), (262, 1165, 1166, 267), (267, 1166, 1895, 1410), (261, 263, 268, 264), (264, 268, 1259, 1258), (263, 1411, 1412, 268), (268, 1412, 1927, 1259), (261, 264, 269, 265), (265, 269, 1415, 1414), (264, 1258, 1257, 269), (269, 1257, 1928, 1415), (270, 274, 275, 271), (271, 275, 1167, 1168), (274, 1324, 1323, 275), (275, 1323, 1897, 1167), (270, 271, 276, 272), (272, 276, 1413, 1414), (271, 1168, 1169, 276), (276, 1169, 1896, 1413), (270, 272, 277, 273), (273, 277, 1262, 1261), (272, 1414, 1415, 277), (277, 1415, 1928, 1262), (270, 273, 278, 274), (274, 278, 1325, 1324), (273, 1261, 1260, 278), (278, 1260, 1929, 1325), (279, 283, 284, 280), (280, 284, 1608, 1609), (283, 1504, 1503, 284), (284, 1503, 1983, 1608), (279, 280, 285, 281), (281, 285, 1596, 1597), (280, 1609, 1610, 285), (285, 1610, 2015, 1596), (279, 281, 286, 282), (282, 286, 1604, 1603), (281, 1597, 1598, 286), (286, 1598, 2016, 1604), (279, 282, 287, 283), (283, 287, 1505, 1504), (282, 1603, 1602, 287), (287, 1602, 1984, 1505), (288, 292, 293, 289), (289, 293, 1611, 1612), (292, 1501, 1500, 293), (293, 1500, 1982, 1611), (288, 289, 294, 290), (290, 294, 1593, 1594), (289, 1612, 1613, 294), (294, 1613, 2014, 1593), (288, 290, 295, 291), (291, 295, 1610, 1609), (290, 1594, 1595, 295), (295, 1595, 2015, 1610), (288, 291, 296, 292), (292, 296, 1502, 1501), (291, 1609, 1608, 296), (296, 1608, 1983, 1502), (297, 301, 302, 298), (298, 302, 1614, 1615), (301, 1498, 1497, 302), (302, 1497, 1981, 1614), (297, 298, 303, 299), (299, 303, 1590, 1591), (298, 1615, 1616, 303), (303, 1616, 2013, 1590), (297, 299, 304, 300), (300, 304, 1613, 1612), (299, 1591, 1592, 304), (304, 1592, 2014, 1613), (297, 300, 305, 301), (301, 305, 1499, 1498), (300, 1612, 1611, 305), (305, 1611, 1982, 1499), (306, 310, 311, 307), (307, 311, 1617, 1618), (310, 1495, 1494, 311), (311, 1494, 1980, 1617), (306, 307, 312, 308), (308, 312, 1587, 1588), (307, 1618, 1619, 312), (312, 1619, 2012, 1587), (306, 308, 313, 309), (309, 313, 1616, 1615), (308, 1588, 1589, 313), (313, 1589, 2013, 1616), (306, 309, 314, 310), (310, 314, 1496, 1495), (309, 1615, 1614, 314), (314, 1614, 1981, 1496), (315, 319, 320, 316), (316, 320, 1620, 1621), (319, 1492, 1491, 320), (320, 1491, 1979, 1620), (315, 316, 321, 317), (317, 321, 1584, 1585), (316, 1621, 1622, 321), (321, 1622, 2011, 1584), (315, 317, 322, 318), (318, 322, 1619, 1618), (317, 1585, 1586, 322), (322, 1586, 2012, 1619), (315, 318, 323, 319), (319, 323, 1493, 1492), (318, 1618, 1617, 323), (323, 1617, 1980, 1493), (324, 328, 329, 325), (325, 329, 1623, 1624), (328, 1489, 1488, 329), (329, 1488, 1978, 1623), (324, 325, 330, 326), (326, 330, 1581, 1582), (325, 1624, 1625, 330), (330, 1625, 2010, 1581), (324, 326, 331, 327), (327, 331, 1622, 1621), (326, 1582, 1583, 331), (331, 1583, 2011, 1622), (324, 327, 332, 328), (328, 332, 1490, 1489), (327, 1621, 1620, 332), (332, 1620, 1979, 1490), (333, 337, 338, 334), (334, 338, 1626, 1627), (337, 1486, 1485, 338), (338, 1485, 1977, 1626), (333, 334, 339, 335), (335, 339, 1578, 1579), (334, 1627, 1628, 339), (339, 1628, 2009, 1578), (333, 335, 340, 336), (336, 340, 1625, 1624), (335, 1579, 1580, 340), (340, 1580, 2010, 1625), (333, 336, 341, 337), (337, 341, 1487, 1486), (336, 1624, 1623, 341), (341, 1623, 1978, 1487), (342, 346, 347, 343), (343, 347, 1629, 1630), (346, 1483, 1482, 347), (347, 1482, 1976, 1629), (342, 343, 348, 344), (344, 348, 1575, 1576), (343, 1630, 1631, 348), (348, 1631, 2008, 1575), (342, 344, 349, 345), (345, 349, 1628, 1627), (344, 1576, 1577, 349), (349, 1577, 2009, 1628), (342, 345, 350, 346), (346, 350, 1484, 1483), (345, 1627, 1626, 350), (350, 1626, 1977, 1484), (351, 355, 356, 352), (352, 356, 1632, 1633), (355, 1480, 1479, 356), (356, 1479, 1975, 1632), (351, 352, 357, 353), (353, 357, 1572, 1573), (352, 1633, 1634, 357), (357, 1634, 2007, 1572), (351, 353, 358, 354), (354, 358, 1631, 1630), (353, 1573, 1574, 358), (358, 1574, 2008, 1631), (351, 354, 359, 355), (355, 359, 1481, 1480), (354, 1630, 1629, 359), (359, 1629, 1976, 1481), (360, 364, 365, 361), (361, 365, 1635, 1636), (364, 1477, 1476, 365), (365, 1476, 1974, 1635), (360, 361, 366, 362), (362, 366, 1569, 1570), (361, 1636, 1637, 366), (366, 1637, 2006, 1569), (360, 362, 367, 363), (363, 367, 1634, 1633), (362, 1570, 1571, 367), (367, 1571, 2007, 1634), (360, 363, 368, 364), (364, 368, 1478, 1477), (363, 1633, 1632, 368), (368, 1632, 1975, 1478), (369, 373, 374, 370), (370, 374, 1638, 1639), (373, 1474, 1473, 374), (374, 1473, 1973, 1638), (369, 370, 375, 371), (371, 375, 1566, 1567), (370, 1639, 1640, 375), (375, 1640, 2005, 1566), (369, 371, 376, 372), (372, 376, 1637, 1636), (371, 1567, 1568, 376), (376, 1568, 2006, 1637), (369, 372, 377, 373), (373, 377, 1475, 1474), (372, 1636, 1635, 377), (377, 1635, 1974, 1475), (378, 382, 383, 379), (379, 383, 1641, 1642), (382, 1471, 1470, 383), (383, 1470, 1972, 1641), (378, 379, 384, 380), (380, 384, 1563, 1564), (379, 1642, 1643, 384), (384, 1643, 2004, 1563), (378, 380, 385, 381), (381, 385, 1640, 1639), (380, 1564, 1565, 385), (385, 1565, 2005, 1640), (378, 381, 386, 382), (382, 386, 1472, 1471), (381, 1639, 1638, 386), (386, 1638, 1973, 1472), (387, 391, 392, 388), (388, 392, 1644, 1645), (391, 1468, 1467, 392), (392, 1467, 1971, 1644), (387, 388, 393, 389), (389, 393, 1560, 1561), (388, 1645, 1646, 393), (393, 1646, 2003, 1560), (387, 389, 394, 390), (390, 394, 1643, 1642), (389, 1561, 1562, 394), (394, 1562, 2004, 1643), (387, 390, 395, 391), (391, 395, 1469, 1468), (390, 1642, 1641, 395), (395, 1641, 1972, 1469), (396, 400, 401, 397), (397, 401, 1647, 1648), (400, 1465, 1464, 401), (401, 1464, 1970, 1647), (396, 397, 402, 398), (398, 402, 1557, 1558), (397, 1648, 1649, 402), (402, 1649, 2002, 1557), (396, 398, 403, 399), (399, 403, 1646, 1645), (398, 1558, 1559, 403), (403, 1559, 2003, 1646), (396, 399, 404, 400), (400, 404, 1466, 1465), (399, 1645, 1644, 404), (404, 1644, 1971, 1466), (405, 409, 410, 406), (406, 410, 1650, 1651), (409, 1462, 1461, 410), (410, 1461, 1969, 1650), (405, 406, 411, 407), (407, 411, 1554, 1555), (406, 1651, 1652, 411), (411, 1652, 2001, 1554), (405, 407, 412, 408), (408, 412, 1649, 1648), (407, 1555, 1556, 412), (412, 1556, 2002, 1649), (405, 408, 413, 409), (409, 413, 1463, 1462), (408, 1648, 1647, 413), (413, 1647, 1970, 1463), (414, 418, 419, 415), (415, 419, 1653, 1654), (418, 1459, 1458, 419), (419, 1458, 1968, 1653), (414, 415, 420, 416), (416, 420, 1551, 1552), (415, 1654, 1655, 420), (420, 1655, 2000, 1551), (414, 416, 421, 417), (417, 421, 1652, 1651), (416, 1552, 1553, 421), (421, 1553, 2001, 1652), (414, 417, 422, 418), (418, 422, 1460, 1459), (417, 1651, 1650, 422), (422, 1650, 1969, 1460), (423, 427, 428, 424), (424, 428, 1656, 1657), (427, 1456, 1455, 428), (428, 1455, 1967, 1656), (423, 424, 429, 425), (425, 429, 1548, 1549), (424, 1657, 1658, 429), (429, 1658, 1999, 1548), (423, 425, 430, 426), (426, 430, 1655, 1654), (425, 1549, 1550, 430), (430, 1550, 2000, 1655), (423, 426, 431, 427), (427, 431, 1457, 1456), (426, 1654, 1653, 431), (431, 1653, 1968, 1457), (432, 436, 437, 433), (433, 437, 1659, 1660), (436, 1453, 1452, 437), (437, 1452, 1966, 1659), (432, 433, 438, 434), (434, 438, 1545, 1546), (433, 1660, 1661, 438), (438, 1661, 1998, 1545), (432, 434, 439, 435), (435, 439, 1658, 1657), (434, 1546, 1547, 439), (439, 1547, 1999, 1658), (432, 435, 440, 436), (436, 440, 1454, 1453), (435, 1657, 1656, 440), (440, 1656, 1967, 1454), (441, 445, 446, 442), (442, 446, 1662, 1663), (445, 1417, 1416, 446), (446, 1416, 1965, 1662), (441, 442, 447, 443), (443, 447, 1509, 1510), (442, 1663, 1664, 447), (447, 1664, 1997, 1509), (441, 443, 448, 444), (444, 448, 1661, 1660), (443, 1510, 1511, 448), (448, 1511, 1998, 1661), (441, 444, 449, 445), (445, 449, 1418, 1417), (444, 1660, 1659, 449), (449, 1659, 1966, 1418), (450, 454, 455, 451), (451, 455, 1665, 1666), (454, 1420, 1419, 455), (455, 1419, 1985, 1665), (450, 451, 456, 452), (452, 456, 1512, 1513), (451, 1666, 1667, 456), (456, 1667, 2017, 1512), (450, 452, 457, 453), (453, 457, 1664, 1663), (452, 1513, 1514, 457), (457, 1514, 1997, 1664), (450, 453, 458, 454), (454, 458, 1421, 1420), (453, 1663, 1662, 458), (458, 1662, 1965, 1421), (459, 463, 464, 460), (460, 464, 1668, 1669), (463, 1507, 1506, 464), (464, 1506, 1964, 1668), (459, 460, 465, 461), (461, 465, 1599, 1600), (460, 1669, 1670, 465), (465, 1670, 1996, 1599), (459, 461, 466, 462), (462, 466, 1667, 1666), (461, 1600, 1601, 466), (466, 1601, 2017, 1667), (459, 462, 467, 463), (463, 467, 1508, 1507), (462, 1666, 1665, 467), (467, 1665, 1985, 1508), (468, 472, 473, 469), (469, 473, 1671, 1672), (472, 1423, 1422, 473), (473, 1422, 1963, 1671), (468, 469, 474, 470), (470, 474, 1515, 1516), (469, 1672, 1673, 474), (474, 1673, 1995, 1515), (468, 470, 475, 471), (471, 475, 1670, 1669), (470, 1516, 1517, 475), (475, 1517, 1996, 1670), (468, 471, 476, 472), (472, 476, 1424, 1423), (471, 1669, 1668, 476), (476, 1668, 1964, 1424), (477, 481, 482, 478), (478, 482, 1674, 1675), (481, 1426, 1425, 482), (482, 1425, 1962, 1674), (477, 478, 483, 479), (479, 483, 1518, 1519), (478, 1675, 1676, 483), (483, 1676, 1994, 1518), (477, 479, 484, 480), (480, 484, 1673, 1672), (479, 1519, 1520, 484), (484, 1520, 1995, 1673), (477, 480, 485, 481), (481, 485, 1427, 1426), (480, 1672, 1671, 485), (485, 1671, 1963, 1427), (486, 490, 491, 487), (487, 491, 1677, 1678), (490, 1429, 1428, 491), (491, 1428, 1954, 1677), (486, 487, 492, 488), (488, 492, 1521, 1522), (487, 1678, 1679, 492), (492, 1679, 1986, 1521), (486, 488, 493, 489), (489, 493, 1676, 1675), (488, 1522, 1523, 493), (493, 1523, 1994, 1676), (486, 489, 494, 490), (490, 494, 1430, 1429), (489, 1675, 1674, 494), (494, 1674, 1962, 1430), (495, 499, 500, 496), (496, 500, 1680, 1681), (499, 1432, 1431, 500), (500, 1431, 1955, 1680), (495, 496, 501, 497), (497, 501, 1524, 1525), (496, 1681, 1682, 501), (501, 1682, 1987, 1524), (495, 497, 502, 498), (498, 502, 1679, 1678), (497, 1525, 1526, 502), (502, 1526, 1986, 1679), (495, 498, 503, 499), (499, 503, 1433, 1432), (498, 1678, 1677, 503), (503, 1677, 1954, 1433), (504, 508, 509, 505), (505, 509, 1683, 1684), (508, 1435, 1434, 509), (509, 1434, 1956, 1683), (504, 505, 510, 506), (506, 510, 1527, 1528), (505, 1684, 1685, 510), (510, 1685, 1988, 1527), (504, 506, 511, 507), (507, 511, 1682, 1681), (506, 1528, 1529, 511), (511, 1529, 1987, 1682), (504, 507, 512, 508), (508, 512, 1436, 1435), (507, 1681, 1680, 512), (512, 1680, 1955, 1436), (513, 517, 518, 514), (514, 518, 1686, 1687), (517, 1438, 1437, 518), (518, 1437, 1957, 1686), (513, 514, 519, 515), (515, 519, 1530, 1531), (514, 1687, 1688, 519), (519, 1688, 1989, 1530), (513, 515, 520, 516), (516, 520, 1685, 1684), (515, 1531, 1532, 520), (520, 1532, 1988, 1685), (513, 516, 521, 517), (517, 521, 1439, 1438), (516, 1684, 1683, 521), (521, 1683, 1956, 1439), (522, 526, 527, 523), (523, 527, 1689, 1690), (526, 1441, 1440, 527), (527, 1440, 1958, 1689), (522, 523, 528, 524), (524, 528, 1533, 1534), (523, 1690, 1691, 528), (528, 1691, 1990, 1533), (522, 524, 529, 525), (525, 529, 1688, 1687), (524, 1534, 1535, 529), (529, 1535, 1989, 1688), (522, 525, 530, 526), (526, 530, 1442, 1441), (525, 1687, 1686, 530), (530, 1686, 1957, 1442), (531, 535, 536, 532), (532, 536, 1692, 1693), (535, 1444, 1443, 536), (536, 1443, 1959, 1692), (531, 532, 537, 533), (533, 537, 1536, 1537), (532, 1693, 1694, 537), (537, 1694, 1991, 1536), (531, 533, 538, 534), (534, 538, 1691, 1690), (533, 1537, 1538, 538), (538, 1538, 1990, 1691), (531, 534, 539, 535), (535, 539, 1445, 1444), (534, 1690, 1689, 539), (539, 1689, 1958, 1445), (540, 544, 545, 541), (541, 545, 1695, 1696), (544, 1447, 1446, 545), (545, 1446, 1960, 1695), (540, 541, 546, 542), (542, 546, 1539, 1540), (541, 1696, 1697, 546), (546, 1697, 1992, 1539), (540, 542, 547, 543), (543, 547, 1694, 1693), (542, 1540, 1541, 547), (547, 1541, 1991, 1694), (540, 543, 548, 544), (544, 548, 1448, 1447), (543, 1693, 1692, 548), (548, 1692, 1959, 1448), (549, 553, 554, 550), (550, 554, 1605, 1606), (553, 1450, 1449, 554), (554, 1449, 1961, 1605), (549, 550, 555, 551), (551, 555, 1542, 1543), (550, 1606, 1607, 555), (555, 1607, 1993, 1542), (549, 551, 556, 552), (552, 556, 1697, 1696), (551, 1543, 1544, 556), (556, 1544, 1992, 1697), (549, 552, 557, 553), (553, 557, 1451, 1450), (552, 1696, 1695, 557), (557, 1695, 1960, 1451), (558, 562, 563, 559), (559, 563, 1275, 1276), (562, 1702, 1703, 563), (563, 1703, 1938, 1275), (558, 559, 564, 560), (560, 564, 1698, 1699), (559, 1276, 1277, 564), (564, 1277, 1939, 1698), (558, 560, 565, 561), (561, 565, 1559, 1558), (560, 1699, 1700, 565), (565, 1700, 2003, 1559), (558, 561, 566, 562), (562, 566, 1701, 1702), (561, 1558, 1557, 566), (566, 1557, 2002, 1701), (567, 571, 572, 568), (568, 572, 1199, 1198), (571, 1708, 1709, 572), (572, 1709, 1912, 1199), (567, 568, 573, 569), (569, 573, 1704, 1705), (568, 1198, 1197, 573), (573, 1197, 1911, 1704), (567, 569, 574, 570), (570, 574, 1479, 1480), (569, 1705, 1706, 574), (574, 1706, 1975, 1479), (567, 570, 575, 571), (571, 575, 1707, 1708), (570, 1480, 1481, 575), (575, 1481, 1976, 1707), (576, 580, 581, 577), (577, 581, 1278, 1279), (580, 1699, 1698, 581), (581, 1698, 1939, 1278), (576, 577, 582, 578), (578, 582, 1710, 1711), (577, 1279, 1280, 582), (582, 1280, 1940, 1710), (576, 578, 583, 579), (579, 583, 1562, 1561), (578, 1711, 1712, 583), (583, 1712, 2004, 1562), (576, 579, 584, 580), (580, 584, 1700, 1699), (579, 1561, 1560, 584), (584, 1560, 2003, 1700), (585, 589, 590, 586), (586, 590, 1202, 1201), (589, 1714, 1715, 590), (590, 1715, 1913, 1202), (585, 586, 591, 587), (587, 591, 1709, 1708), (586, 1201, 1200, 591), (591, 1200, 1912, 1709), (585, 587, 592, 588), (588, 592, 1482, 1483), (587, 1708, 1707, 592), (592, 1707, 1976, 1482), (585, 588, 593, 589), (589, 593, 1713, 1714), (588, 1483, 1484, 593), (593, 1484, 1977, 1713), (594, 598, 599, 595), (595, 599, 1281, 1282), (598, 1711, 1710, 599), (599, 1710, 1940, 1281), (594, 595, 600, 596), (596, 600, 1716, 1717), (595, 1282, 1283, 600), (600, 1283, 1941, 1716), (594, 596, 601, 597), (597, 601, 1565, 1564), (596, 1717, 1718, 601), (601, 1718, 2005, 1565), (594, 597, 602, 598), (598, 602, 1712, 1711), (597, 1564, 1563, 602), (602, 1563, 2004, 1712), (603, 607, 608, 604), (604, 608, 1205, 1204), (607, 1720, 1721, 608), (608, 1721, 1914, 1205), (603, 604, 609, 605), (605, 609, 1715, 1714), (604, 1204, 1203, 609), (609, 1203, 1913, 1715), (603, 605, 610, 606), (606, 610, 1485, 1486), (605, 1714, 1713, 610), (610, 1713, 1977, 1485), (603, 606, 611, 607), (607, 611, 1719, 1720), (606, 1486, 1487, 611), (611, 1487, 1978, 1719), (612, 616, 617, 613), (613, 617, 1284, 1285), (616, 1717, 1716, 617), (617, 1716, 1941, 1284), (612, 613, 618, 614), (614, 618, 1722, 1723), (613, 1285, 1286, 618), (618, 1286, 1942, 1722), (612, 614, 619, 615), (615, 619, 1568, 1567), (614, 1723, 1724, 619), (619, 1724, 2006, 1568), (612, 615, 620, 616), (616, 620, 1718, 1717), (615, 1567, 1566, 620), (620, 1566, 2005, 1718), (621, 625, 626, 622), (622, 626, 1208, 1207), (625, 1726, 1727, 626), (626, 1727, 1915, 1208), (621, 622, 627, 623), (623, 627, 1721, 1720), (622, 1207, 1206, 627), (627, 1206, 1914, 1721), (621, 623, 628, 624), (624, 628, 1488, 1489), (623, 1720, 1719, 628), (628, 1719, 1978, 1488), (621, 624, 629, 625), (625, 629, 1725, 1726), (624, 1489, 1490, 629), (629, 1490, 1979, 1725), (630, 634, 635, 631), (631, 635, 1287, 1288), (634, 1723, 1722, 635), (635, 1722, 1942, 1287), (630, 631, 636, 632), (632, 636, 1728, 1729), (631, 1288, 1289, 636), (636, 1289, 1943, 1728), (630, 632, 637, 633), (633, 637, 1571, 1570), (632, 1729, 1730, 637), (637, 1730, 2007, 1571), (630, 633, 638, 634), (634, 638, 1724, 1723), (633, 1570, 1569, 638), (638, 1569, 2006, 1724), (639, 643, 644, 640), (640, 644, 1211, 1210), (643, 1732, 1733, 644), (644, 1733, 1916, 1211), (639, 640, 645, 641), (641, 645, 1727, 1726), (640, 1210, 1209, 645), (645, 1209, 1915, 1727), (639, 641, 646, 642), (642, 646, 1491, 1492), (641, 1726, 1725, 646), (646, 1725, 1979, 1491), (639, 642, 647, 643), (643, 647, 1731, 1732), (642, 1492, 1493, 647), (647, 1493, 1980, 1731), (648, 652, 653, 649), (649, 653, 1290, 1291), (652, 1729, 1728, 653), (653, 1728, 1943, 1290), (648, 649, 654, 650), (650, 654, 1734, 1735), (649, 1291, 1292, 654), (654, 1292, 1944, 1734), (648, 650, 655, 651), (651, 655, 1574, 1573), (650, 1735, 1736, 655), (655, 1736, 2008, 1574), (648, 651, 656, 652), (652, 656, 1730, 1729), (651, 1573, 1572, 656), (656, 1572, 2007, 1730), (657, 661, 662, 658), (658, 662, 1214, 1213), (661, 1738, 1739, 662), (662, 1739, 1917, 1214), (657, 658, 663, 659), (659, 663, 1733, 1732), (658, 1213, 1212, 663), (663, 1212, 1916, 1733), (657, 659, 664, 660), (660, 664, 1494, 1495), (659, 1732, 1731, 664), (664, 1731, 1980, 1494), (657, 660, 665, 661), (661, 665, 1737, 1738), (660, 1495, 1496, 665), (665, 1496, 1981, 1737), (666, 670, 671, 667), (667, 671, 1136, 1135), (670, 1744, 1745, 671), (671, 1745, 1902, 1136), (666, 667, 672, 668), (668, 672, 1740, 1741), (667, 1135, 1134, 672), (672, 1134, 1901, 1740), (666, 668, 673, 669), (669, 673, 1416, 1417), (668, 1741, 1742, 673), (673, 1742, 1965, 1416), (666, 669, 674, 670), (670, 674, 1743, 1744), (669, 1417, 1418, 674), (674, 1418, 1966, 1743), (675, 679, 680, 676), (676, 680, 1293, 1294), (679, 1735, 1734, 680), (680, 1734, 1944, 1293), (675, 676, 681, 677), (677, 681, 1746, 1747), (676, 1294, 1295, 681), (681, 1295, 1945, 1746), (675, 677, 682, 678), (678, 682, 1577, 1576), (677, 1747, 1748, 682), (682, 1748, 2009, 1577), (675, 678, 683, 679), (679, 683, 1736, 1735), (678, 1576, 1575, 683), (683, 1575, 2008, 1736), (684, 688, 689, 685), (685, 689, 1217, 1216), (688, 1750, 1751, 689), (689, 1751, 1918, 1217), (684, 685, 690, 686), (686, 690, 1739, 1738), (685, 1216, 1215, 690), (690, 1215, 1917, 1739), (684, 686, 691, 687), (687, 691, 1497, 1498), (686, 1738, 1737, 691), (691, 1737, 1981, 1497), (684, 687, 692, 688), (688, 692, 1749, 1750), (687, 1498, 1499, 692), (692, 1499, 1982, 1749), (693, 697, 698, 694), (694, 698, 1139, 1138), (697, 1741, 1740, 698), (698, 1740, 1901, 1139), (693, 694, 699, 695), (695, 699, 1752, 1753), (694, 1138, 1137, 699), (699, 1137, 1921, 1752), (693, 695, 700, 696), (696, 700, 1419, 1420), (695, 1753, 1754, 700), (700, 1754, 1985, 1419), (693, 696, 701, 697), (697, 701, 1742, 1741), (696, 1420, 1421, 701), (701, 1421, 1965, 1742), (702, 706, 707, 703), (703, 707, 1296, 1297), (706, 1747, 1746, 707), (707, 1746, 1945, 1296), (702, 703, 708, 704), (704, 708, 1755, 1756), (703, 1297, 1298, 708), (708, 1298, 1946, 1755), (702, 704, 709, 705), (705, 709, 1580, 1579), (704, 1756, 1757, 709), (709, 1757, 2010, 1580), (702, 705, 710, 706), (706, 710, 1748, 1747), (705, 1579, 1578, 710), (710, 1578, 2009, 1748), (711, 715, 716, 712), (712, 716, 1220, 1219), (715, 1759, 1760, 716), (716, 1760, 1919, 1220), (711, 712, 717, 713), (713, 717, 1751, 1750), (712, 1219, 1218, 717), (717, 1218, 1918, 1751), (711, 713, 718, 714), (714, 718, 1500, 1501), (713, 1750, 1749, 718), (718, 1749, 1982, 1500), (711, 714, 719, 715), (715, 719, 1758, 1759), (714, 1501, 1502, 719), (719, 1502, 1983, 1758), (720, 724, 725, 721), (721, 725, 1142, 1141), (724, 1765, 1766, 725), (725, 1766, 1900, 1142), (720, 721, 726, 722), (722, 726, 1761, 1762), (721, 1141, 1140, 726), (726, 1140, 1899, 1761), (720, 722, 727, 723), (723, 727, 1422, 1423), (722, 1762, 1763, 727), (727, 1763, 1963, 1422), (720, 723, 728, 724), (724, 728, 1764, 1765), (723, 1423, 1424, 728), (728, 1424, 1964, 1764), (729, 733, 734, 730), (730, 734, 1299, 1300), (733, 1756, 1755, 734), (734, 1755, 1946, 1299), (729, 730, 735, 731), (731, 735, 1767, 1768), (730, 1300, 1301, 735), (735, 1301, 1947, 1767), (729, 731, 736, 732), (732, 736, 1583, 1582), (731, 1768, 1769, 736), (736, 1769, 2011, 1583), (729, 732, 737, 733), (733, 737, 1757, 1756), (732, 1582, 1581, 737), (737, 1581, 2010, 1757), (738, 742, 743, 739), (739, 743, 1223, 1222), (742, 1771, 1772, 743), (743, 1772, 1920, 1223), (738, 739, 744, 740), (740, 744, 1760, 1759), (739, 1222, 1221, 744), (744, 1221, 1919, 1760), (738, 740, 745, 741), (741, 745, 1503, 1504), (740, 1759, 1758, 745), (745, 1758, 1983, 1503), (738, 741, 746, 742), (742, 746, 1770, 1771), (741, 1504, 1505, 746), (746, 1505, 1984, 1770), (747, 751, 752, 748), (748, 752, 1145, 1144), (751, 1762, 1761, 752), (752, 1761, 1899, 1145), (747, 748, 753, 749), (749, 753, 1773, 1774), (748, 1144, 1143, 753), (753, 1143, 1898, 1773), (747, 749, 754, 750), (750, 754, 1425, 1426), (749, 1774, 1775, 754), (754, 1775, 1962, 1425), (747, 750, 755, 751), (751, 755, 1763, 1762), (750, 1426, 1427, 755), (755, 1427, 1963, 1763), (756, 760, 761, 757), (757, 761, 1302, 1303), (760, 1768, 1767, 761), (761, 1767, 1947, 1302), (756, 757, 762, 758), (758, 762, 1776, 1777), (757, 1303, 1304, 762), (762, 1304, 1948, 1776), (756, 758, 763, 759), (759, 763, 1586, 1585), (758, 1777, 1778, 763), (763, 1778, 2012, 1586), (756, 759, 764, 760), (760, 764, 1769, 1768), (759, 1585, 1584, 764), (764, 1584, 2011, 1769), (765, 769, 770, 766), (766, 770, 1226, 1225), (769, 1753, 1752, 770), (770, 1752, 1921, 1226), (765, 766, 771, 767), (767, 771, 1766, 1765), (766, 1225, 1224, 771), (771, 1224, 1900, 1766), (765, 767, 772, 768), (768, 772, 1506, 1507), (767, 1765, 1764, 772), (772, 1764, 1964, 1506), (765, 768, 773, 769), (769, 773, 1754, 1753), (768, 1507, 1508, 773), (773, 1508, 1985, 1754), (774, 778, 779, 775), (775, 779, 1148, 1147), (778, 1774, 1773, 779), (779, 1773, 1898, 1148), (774, 775, 780, 776), (776, 780, 1779, 1780), (775, 1147, 1146, 780), (780, 1146, 1890, 1779), (774, 776, 781, 777), (777, 781, 1428, 1429), (776, 1780, 1781, 781), (781, 1781, 1954, 1428), (774, 777, 782, 778), (778, 782, 1775, 1774), (777, 1429, 1430, 782), (782, 1430, 1962, 1775), (783, 787, 788, 784), (784, 788, 1305, 1306), (787, 1777, 1776, 788), (788, 1776, 1948, 1305), (783, 784, 789, 785), (785, 789, 1782, 1783), (784, 1306, 1307, 789), (789, 1307, 1949, 1782), (783, 785, 790, 786), (786, 790, 1589, 1588), (785, 1783, 1784, 790), (790, 1784, 2013, 1589), (783, 786, 791, 787), (787, 791, 1778, 1777), (786, 1588, 1587, 791), (791, 1587, 2012, 1778), (792, 796, 797, 793), (793, 797, 1227, 1228), (796, 1789, 1790, 797), (797, 1790, 1933, 1227), (792, 793, 798, 794), (794, 798, 1785, 1786), (793, 1228, 1229, 798), (798, 1229, 1934, 1785), (792, 794, 799, 795), (795, 799, 1511, 1510), (794, 1786, 1787, 799), (799, 1787, 1998, 1511), (792, 795, 800, 796), (796, 800, 1788, 1789), (795, 1510, 1509, 800), (800, 1509, 1997, 1788), (801, 805, 806, 802), (802, 806, 1151, 1150), (805, 1780, 1779, 806), (806, 1779, 1890, 1151), (801, 802, 807, 803), (803, 807, 1791, 1792), (802, 1150, 1149, 807), (807, 1149, 1891, 1791), (801, 803, 808, 804), (804, 808, 1431, 1432), (803, 1792, 1793, 808), (808, 1793, 1955, 1431), (801, 804, 809, 805), (805, 809, 1781, 1780), (804, 1432, 1433, 809), (809, 1433, 1954, 1781), (810, 814, 815, 811), (811, 815, 1308, 1309), (814, 1783, 1782, 815), (815, 1782, 1949, 1308), (810, 811, 816, 812), (812, 816, 1794, 1795), (811, 1309, 1310, 816), (816, 1310, 1950, 1794), (810, 812, 817, 813), (813, 817, 1592, 1591), (812, 1795, 1796, 817), (817, 1796, 2014, 1592), (810, 813, 818, 814), (814, 818, 1784, 1783), (813, 1591, 1590, 818), (818, 1590, 2013, 1784), (819, 823, 824, 820), (820, 824, 1230, 1231), (823, 1798, 1799, 824), (824, 1799, 1953, 1230), (819, 820, 825, 821), (821, 825, 1790, 1789), (820, 1231, 1232, 825), (825, 1232, 1933, 1790), (819, 821, 826, 822), (822, 826, 1514, 1513), (821, 1789, 1788, 826), (826, 1788, 1997, 1514), (819, 822, 827, 823), (823, 827, 1797, 1798), (822, 1513, 1512, 827), (827, 1512, 2017, 1797), (828, 832, 833, 829), (829, 833, 1154, 1153), (832, 1792, 1791, 833), (833, 1791, 1891, 1154), (828, 829, 834, 830), (830, 834, 1800, 1801), (829, 1153, 1152, 834), (834, 1152, 1892, 1800), (828, 830, 835, 831), (831, 835, 1434, 1435), (830, 1801, 1802, 835), (835, 1802, 1956, 1434), (828, 831, 836, 832), (832, 836, 1793, 1792), (831, 1435, 1436, 836), (836, 1436, 1955, 1793), (837, 841, 842, 838), (838, 842, 1311, 1312), (841, 1795, 1794, 842), (842, 1794, 1950, 1311), (837, 838, 843, 839), (839, 843, 1803, 1804), (838, 1312, 1313, 843), (843, 1313, 1951, 1803), (837, 839, 844, 840), (840, 844, 1595, 1594), (839, 1804, 1805, 844), (844, 1805, 2015, 1595), (837, 840, 845, 841), (841, 845, 1796, 1795), (840, 1594, 1593, 845), (845, 1593, 2014, 1796), (846, 850, 851, 847), (847, 851, 1233, 1234), (850, 1810, 1811, 851), (851, 1811, 1931, 1233), (846, 847, 852, 848), (848, 852, 1806, 1807), (847, 1234, 1235, 852), (852, 1235, 1932, 1806), (846, 848, 853, 849), (849, 853, 1517, 1516), (848, 1807, 1808, 853), (853, 1808, 1996, 1517), (846, 849, 854, 850), (850, 854, 1809, 1810), (849, 1516, 1515, 854), (854, 1515, 1995, 1809), (855, 859, 860, 856), (856, 860, 1157, 1156), (859, 1801, 1800, 860), (860, 1800, 1892, 1157), (855, 856, 861, 857), (857, 861, 1812, 1813), (856, 1156, 1155, 861), (861, 1155, 1893, 1812), (855, 857, 862, 858), (858, 862, 1437, 1438), (857, 1813, 1814, 862), (862, 1814, 1957, 1437), (855, 858, 863, 859), (859, 863, 1802, 1801), (858, 1438, 1439, 863), (863, 1439, 1956, 1802), (864, 868, 869, 865), (865, 869, 1314, 1315), (868, 1804, 1803, 869), (869, 1803, 1951, 1314), (864, 865, 870, 866), (866, 870, 1815, 1816), (865, 1315, 1316, 870), (870, 1316, 1952, 1815), (864, 866, 871, 867), (867, 871, 1598, 1597), (866, 1816, 1817, 871), (871, 1817, 2016, 1598), (864, 867, 872, 868), (868, 872, 1805, 1804), (867, 1597, 1596, 872), (872, 1596, 2015, 1805), (873, 877, 878, 874), (874, 878, 1236, 1237), (877, 1819, 1820, 878), (878, 1820, 1930, 1236), (873, 874, 879, 875), (875, 879, 1811, 1810), (874, 1237, 1238, 879), (879, 1238, 1931, 1811), (873, 875, 880, 876), (876, 880, 1520, 1519), (875, 1810, 1809, 880), (880, 1809, 1995, 1520), (873, 876, 881, 877), (877, 881, 1818, 1819), (876, 1519, 1518, 881), (881, 1518, 1994, 1818), (882, 886, 887, 883), (883, 887, 1160, 1159), (886, 1813, 1812, 887), (887, 1812, 1893, 1160), (882, 883, 888, 884), (884, 888, 1821, 1822), (883, 1159, 1158, 888), (888, 1158, 1894, 1821), (882, 884, 889, 885), (885, 889, 1440, 1441), (884, 1822, 1823, 889), (889, 1823, 1958, 1440), (882, 885, 890, 886), (886, 890, 1814, 1813), (885, 1441, 1442, 890), (890, 1442, 1957, 1814), (891, 895, 896, 892), (892, 896, 1317, 1318), (895, 1807, 1806, 896), (896, 1806, 1932, 1317), (891, 892, 897, 893), (893, 897, 1799, 1798), (892, 1318, 1319, 897), (897, 1319, 1953, 1799), (891, 893, 898, 894), (894, 898, 1601, 1600), (893, 1798, 1797, 898), (898, 1797, 2017, 1601), (891, 894, 899, 895), (895, 899, 1808, 1807), (894, 1600, 1599, 899), (899, 1599, 1996, 1808), (900, 904, 905, 901), (901, 905, 1239, 1240), (904, 1825, 1826, 905), (905, 1826, 1922, 1239), (900, 901, 906, 902), (902, 906, 1820, 1819), (901, 1240, 1241, 906), (906, 1241, 1930, 1820), (900, 902, 907, 903), (903, 907, 1523, 1522), (902, 1819, 1818, 907), (907, 1818, 1994, 1523), (900, 903, 908, 904), (904, 908, 1824, 1825), (903, 1522, 1521, 908), (908, 1521, 1986, 1824), (909, 913, 914, 910), (910, 914, 1163, 1162), (913, 1822, 1821, 914), (914, 1821, 1894, 1163), (909, 910, 915, 911), (911, 915, 1827, 1828), (910, 1162, 1161, 915), (915, 1161, 1895, 1827), (909, 911, 916, 912), (912, 916, 1443, 1444), (911, 1828, 1829, 916), (916, 1829, 1959, 1443), (909, 912, 917, 913), (913, 917, 1823, 1822), (912, 1444, 1445, 917), (917, 1445, 1958, 1823), (918, 922, 923, 919), (919, 923, 1322, 1321), (922, 1816, 1815, 923), (923, 1815, 1952, 1322), (918, 919, 924, 920), (920, 924, 1772, 1771), (919, 1321, 1320, 924), (924, 1320, 1920, 1772), (918, 920, 925, 921), (921, 925, 1602, 1603), (920, 1771, 1770, 925), (925, 1770, 1984, 1602), (918, 921, 926, 922), (922, 926, 1817, 1816), (921, 1603, 1604, 926), (926, 1604, 2016, 1817), (927, 931, 932, 928), (928, 932, 1242, 1243), (931, 1831, 1832, 932), (932, 1832, 1923, 1242), (927, 928, 933, 929), (929, 933, 1826, 1825), (928, 1243, 1244, 933), (933, 1244, 1922, 1826), (927, 929, 934, 930), (930, 934, 1526, 1525), (929, 1825, 1824, 934), (934, 1824, 1986, 1526), (927, 930, 935, 931), (931, 935, 1830, 1831), (930, 1525, 1524, 935), (935, 1524, 1987, 1830), (936, 940, 941, 937), (937, 941, 1166, 1165), (940, 1828, 1827, 941), (941, 1827, 1895, 1166), (936, 937, 942, 938), (938, 942, 1833, 1834), (937, 1165, 1164, 942), (942, 1164, 1896, 1833), (936, 938, 943, 939), (939, 943, 1446, 1447), (938, 1834, 1835, 943), (943, 1835, 1960, 1446), (936, 939, 944, 940), (940, 944, 1829, 1828), (939, 1447, 1448, 944), (944, 1448, 1959, 1829), (945, 949, 950, 946), (946, 950, 1323, 1324), (949, 1840, 1841, 950), (950, 1841, 1897, 1323), (945, 946, 951, 947), (947, 951, 1836, 1837), (946, 1324, 1325, 951), (951, 1325, 1929, 1836), (945, 947, 952, 948), (948, 952, 1607, 1606), (947, 1837, 1838, 952), (952, 1838, 1993, 1607), (945, 948, 953, 949), (949, 953, 1839, 1840), (948, 1606, 1605, 953), (953, 1605, 1961, 1839), (954, 958, 959, 955), (955, 959, 1245, 1246), (958, 1843, 1844, 959), (959, 1844, 1924, 1245), (954, 955, 960, 956), (956, 960, 1832, 1831), (955, 1246, 1247, 960), (960, 1247, 1923, 1832), (954, 956, 961, 957), (957, 961, 1529, 1528), (956, 1831, 1830, 961), (961, 1830, 1987, 1529), (954, 957, 962, 958), (958, 962, 1842, 1843), (957, 1528, 1527, 962), (962, 1527, 1988, 1842), (963, 967, 968, 964), (964, 968, 1169, 1168), (967, 1834, 1833, 968), (968, 1833, 1896, 1169), (963, 964, 969, 965), (965, 969, 1841, 1840), (964, 1168, 1167, 969), (969, 1167, 1897, 1841), (963, 965, 970, 966), (966, 970, 1449, 1450), (965, 1840, 1839, 970), (970, 1839, 1961, 1449), (963, 966, 971, 967), (967, 971, 1835, 1834), (966, 1450, 1451, 971), (971, 1451, 1960, 1835), (972, 976, 977, 973), (973, 977, 1248, 1249), (976, 1846, 1847, 977), (977, 1847, 1925, 1248), (972, 973, 978, 974), (974, 978, 1844, 1843), (973, 1249, 1250, 978), (978, 1250, 1924, 1844), (972, 974, 979, 975), (975, 979, 1532, 1531), (974, 1843, 1842, 979), (979, 1842, 1988, 1532), (972, 975, 980, 976), (976, 980, 1845, 1846), (975, 1531, 1530, 980), (980, 1530, 1989, 1845), (981, 985, 986, 982), (982, 986, 1172, 1171), (985, 1849, 1850, 986), (986, 1850, 1903, 1172), (981, 982, 987, 983), (983, 987, 1745, 1744), (982, 1171, 1170, 987), (987, 1170, 1902, 1745), (981, 983, 988, 984), (984, 988, 1452, 1453), (983, 1744, 1743, 988), (988, 1743, 1966, 1452), (981, 984, 989, 985), (985, 989, 1848, 1849), (984, 1453, 1454, 989), (989, 1454, 1967, 1848), (990, 994, 995, 991), (991, 995, 1251, 1252), (994, 1852, 1853, 995), (995, 1853, 1926, 1251), (990, 991, 996, 992), (992, 996, 1847, 1846), (991, 1252, 1253, 996), (996, 1253, 1925, 1847), (990, 992, 997, 993), (993, 997, 1535, 1534), (992, 1846, 1845, 997), (997, 1845, 1989, 1535), (990, 993, 998, 994), (994, 998, 1851, 1852), (993, 1534, 1533, 998), (998, 1533, 1990, 1851), (999, 1003, 1004, 1000), (1000, 1004, 1175, 1174), (1003, 1855, 1856, 1004), (1004, 1856, 1904, 1175), (999, 1000, 1005, 1001), (1001, 1005, 1850, 1849), (1000, 1174, 1173, 1005), (1005, 1173, 1903, 1850), (999, 1001, 1006, 1002), (1002, 1006, 1455, 1456), (1001, 1849, 1848, 1006), (1006, 1848, 1967, 1455), (999, 1002, 1007, 1003), (1003, 1007, 1854, 1855), (1002, 1456, 1457, 1007), (1007, 1457, 1968, 1854), (1008, 1012, 1013, 1009), (1009, 1013, 1254, 1255), (1012, 1858, 1859, 1013), (1013, 1859, 1927, 1254), (1008, 1009, 1014, 1010), (1010, 1014, 1853, 1852), (1009, 1255, 1256, 1014), (1014, 1256, 1926, 1853), (1008, 1010, 1015, 1011), (1011, 1015, 1538, 1537), (1010, 1852, 1851, 1015), (1015, 1851, 1990, 1538), (1008, 1011, 1016, 1012), (1012, 1016, 1857, 1858), (1011, 1537, 1536, 1016), (1016, 1536, 1991, 1857), (1017, 1021, 1022, 1018), (1018, 1022, 1178, 1177), (1021, 1861, 1862, 1022), (1022, 1862, 1905, 1178), (1017, 1018, 1023, 1019), (1019, 1023, 1856, 1855), (1018, 1177, 1176, 1023), (1023, 1176, 1904, 1856), (1017, 1019, 1024, 1020), (1020, 1024, 1458, 1459), (1019, 1855, 1854, 1024), (1024, 1854, 1968, 1458), (1017, 1020, 1025, 1021), (1021, 1025, 1860, 1861), (1020, 1459, 1460, 1025), (1025, 1460, 1969, 1860), (1026, 1030, 1031, 1027), (1027, 1031, 1257, 1258), (1030, 1864, 1865, 1031), (1031, 1865, 1928, 1257), (1026, 1027, 1032, 1028), (1028, 1032, 1859, 1858), (1027, 1258, 1259, 1032), (1032, 1259, 1927, 1859), (1026, 1028, 1033, 1029), (1029, 1033, 1541, 1540), (1028, 1858, 1857, 1033), (1033, 1857, 1991, 1541), (1026, 1029, 1034, 1030), (1030, 1034, 1863, 1864), (1029, 1540, 1539, 1034), (1034, 1539, 1992, 1863), (1035, 1039, 1040, 1036), (1036, 1040, 1181, 1180), (1039, 1867, 1868, 1040), (1040, 1868, 1906, 1181), (1035, 1036, 1041, 1037), (1037, 1041, 1862, 1861), (1036, 1180, 1179, 1041), (1041, 1179, 1905, 1862), (1035, 1037, 1042, 1038), (1038, 1042, 1461, 1462), (1037, 1861, 1860, 1042), (1042, 1860, 1969, 1461), (1035, 1038, 1043, 1039), (1039, 1043, 1866, 1867), (1038, 1462, 1463, 1043), (1043, 1463, 1970, 1866), (1044, 1048, 1049, 1045), (1045, 1049, 1260, 1261), (1048, 1837, 1836, 1049), (1049, 1836, 1929, 1260), (1044, 1045, 1050, 1046), (1046, 1050, 1865, 1864), (1045, 1261, 1262, 1050), (1050, 1262, 1928, 1865), (1044, 1046, 1051, 1047), (1047, 1051, 1544, 1543), (1046, 1864, 1863, 1051), (1051, 1863, 1992, 1544), (1044, 1047, 1052, 1048), (1048, 1052, 1838, 1837), (1047, 1543, 1542, 1052), (1052, 1542, 1993, 1838), (1053, 1057, 1058, 1054), (1054, 1058, 1184, 1183), (1057, 1870, 1871, 1058), (1058, 1871, 1907, 1184), (1053, 1054, 1059, 1055), (1055, 1059, 1868, 1867), (1054, 1183, 1182, 1059), (1059, 1182, 1906, 1868), (1053, 1055, 1060, 1056), (1056, 1060, 1464, 1465), (1055, 1867, 1866, 1060), (1060, 1866, 1970, 1464), (1053, 1056, 1061, 1057), (1057, 1061, 1869, 1870), (1056, 1465, 1466, 1061), (1061, 1466, 1971, 1869), (1062, 1066, 1067, 1063), (1063, 1067, 1263, 1264), (1066, 1786, 1785, 1067), (1067, 1785, 1934, 1263), (1062, 1063, 1068, 1064), (1064, 1068, 1872, 1873), (1063, 1264, 1265, 1068), (1068, 1265, 1935, 1872), (1062, 1064, 1069, 1065), (1065, 1069, 1547, 1546), (1064, 1873, 1874, 1069), (1069, 1874, 1999, 1547), (1062, 1065, 1070, 1066), (1066, 1070, 1787, 1786), (1065, 1546, 1545, 1070), (1070, 1545, 1998, 1787), (1071, 1075, 1076, 1072), (1072, 1076, 1187, 1186), (1075, 1876, 1877, 1076), (1076, 1877, 1908, 1187), (1071, 1072, 1077, 1073), (1073, 1077, 1871, 1870), (1072, 1186, 1185, 1077), (1077, 1185, 1907, 1871), (1071, 1073, 1078, 1074), (1074, 1078, 1467, 1468), (1073, 1870, 1869, 1078), (1078, 1869, 1971, 1467), (1071, 1074, 1079, 1075), (1075, 1079, 1875, 1876), (1074, 1468, 1469, 1079), (1079, 1469, 1972, 1875), (1080, 1084, 1085, 1081), (1081, 1085, 1266, 1267), (1084, 1873, 1872, 1085), (1085, 1872, 1935, 1266), (1080, 1081, 1086, 1082), (1082, 1086, 1878, 1879), (1081, 1267, 1268, 1086), (1086, 1268, 1936, 1878), (1080, 1082, 1087, 1083), (1083, 1087, 1550, 1549), (1082, 1879, 1880, 1087), (1087, 1880, 2000, 1550), (1080, 1083, 1088, 1084), (1084, 1088, 1874, 1873), (1083, 1549, 1548, 1088), (1088, 1548, 1999, 1874), (1089, 1093, 1094, 1090), (1090, 1094, 1190, 1189), (1093, 1882, 1883, 1094), (1094, 1883, 1909, 1190), (1089, 1090, 1095, 1091), (1091, 1095, 1877, 1876), (1090, 1189, 1188, 1095), (1095, 1188, 1908, 1877), (1089, 1091, 1096, 1092), (1092, 1096, 1470, 1471), (1091, 1876, 1875, 1096), (1096, 1875, 1972, 1470), (1089, 1092, 1097, 1093), (1093, 1097, 1881, 1882), (1092, 1471, 1472, 1097), (1097, 1472, 1973, 1881), (1098, 1102, 1103, 1099), (1099, 1103, 1269, 1270), (1102, 1879, 1878, 1103), (1103, 1878, 1936, 1269), (1098, 1099, 1104, 1100), (1100, 1104, 1884, 1885), (1099, 1270, 1271, 1104), (1104, 1271, 1937, 1884), (1098, 1100, 1105, 1101), (1101, 1105, 1553, 1552), (1100, 1885, 1886, 1105), (1105, 1886, 2001, 1553), (1098, 1101, 1106, 1102), (1102, 1106, 1880, 1879), (1101, 1552, 1551, 1106), (1106, 1551, 2000, 1880), (1107, 1111, 1112, 1108), (1108, 1112, 1193, 1192), (1111, 1888, 1889, 1112), (1112, 1889, 1910, 1193), (1107, 1108, 1113, 1109), (1109, 1113, 1883, 1882), (1108, 1192, 1191, 1113), (1113, 1191, 1909, 1883), (1107, 1109, 1114, 1110), (1110, 1114, 1473, 1474), (1109, 1882, 1881, 1114), (1114, 1881, 1973, 1473), (1107, 1110, 1115, 1111), (1111, 1115, 1887, 1888), (1110, 1474, 1475, 1115), (1115, 1475, 1974, 1887), (1116, 1120, 1121, 1117), (1117, 1121, 1272, 1273), (1120, 1885, 1884, 1121), (1121, 1884, 1937, 1272), (1116, 1117, 1122, 1118), (1118, 1122, 1703, 1702), (1117, 1273, 1274, 1122), (1122, 1274, 1938, 1703), (1116, 1118, 1123, 1119), (1119, 1123, 1556, 1555), (1118, 1702, 1701, 1123), (1123, 1701, 2002, 1556), (1116, 1119, 1124, 1120), (1120, 1124, 1886, 1885), (1119, 1555, 1554, 1124), (1124, 1554, 2001, 1886), (1125, 1129, 1130, 1126), (1126, 1130, 1196, 1195), (1129, 1705, 1704, 1130), (1130, 1704, 1911, 1196), (1125, 1126, 1131, 1127), (1127, 1131, 1889, 1888), (1126, 1195, 1194, 1131), (1131, 1194, 1910, 1889), (1125, 1127, 1132, 1128), (1128, 1132, 1476, 1477), (1127, 1888, 1887, 1132), (1132, 1887, 1974, 1476), (1125, 1128, 1133, 1129), (1129, 1133, 1706, 1705), (1128, 1477, 1478, 1133), (1133, 1478, 1975, 1706)])
me_cube.materials.append(mat_material)
me_cube.use_remesh_preserve_volume = False
me_cube.use_remesh_preserve_attributes = False
me_cube.use_mirror_vertex_groups = False
me_cube.update()

# ---- objects
ob_cube = bpy.data.objects.new('Cube', me_cube)
ob_lamp = bpy.data.objects.new('Lamp', light_lamp)
ob_camera = bpy.data.objects.new('Camera', cam_camera)

# ---- transforms, parenting, visibility, modifiers, constraints
ob_cube.location = (0.0, 0.0, 0.0)
ob_cube.lock_rotations_4d = False
ob_cube.empty_display_type = 'ARROWS'
ob_cube.lineart.crease_threshold = 0.0
ob_lamp.location = (4.076, 1.005, 5.904)
ob_lamp.rotation_euler = (0.6503, 0.05522, 1.866)
ob_lamp.lock_rotations_4d = False
ob_lamp.empty_display_type = 'ARROWS'
ob_lamp.color = (0.0, 0.0, 0.0, 0.0)
ob_lamp.lineart.crease_threshold = 0.0
ob_camera.location = (7.481, -6.508, 5.344)
ob_camera.rotation_euler = (1.109, 0.0, 0.8149)
ob_camera.lock_rotations_4d = False
ob_camera.empty_display_type = 'ARROWS'
ob_camera.color = (0.0, 0.0, 0.0, 0.0)
ob_camera.display_type = 'WIRE'
ob_camera.lineart.crease_threshold = 0.0

# ---- collection membership
col_collection_1.objects.link(ob_cube)
col_collection_1.objects.link(ob_lamp)
col_collection_1.objects.link(ob_camera)

# ---- scene / render settings (as saved in the file)
scene.camera = ob_camera
scene.frame_start = 1; scene.frame_end = 250; scene.frame_set(235)
scene.render.engine = 'BLENDER_EEVEE_NEXT'
scene.render.resolution_percentage = 50
scene.render.dither_intensity = 0.0
scene.cycles.use_denoising = False
scene.cycles.samples = 128
scene.cycles.sampling_pattern = 'TABULATED_SOBOL'
scene.cycles.use_adaptive_sampling = False
scene.cycles.use_light_tree = False
scene.cycles.blur_glossy = 0.0
scene.cycles.sample_clamp_indirect = 0.0
scene.view_settings.view_transform = 'Standard'
bpy.context.view_layer.update()
